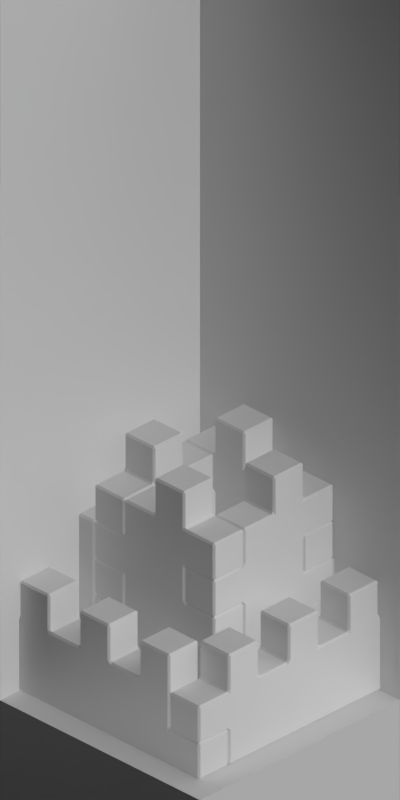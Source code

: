 # Source: headquarters.blend  (saved by Blender 2.63.0; exported with 4.5.12 LTS)
import bpy
from mathutils import Matrix  # noqa: F401  (used for matrix-valued properties, if any)

bpy.ops.wm.read_factory_settings(use_empty=True)
scene = bpy.context.scene
scene.name = 'Scene'

# ---- collections
col_collection_1 = bpy.data.collections.new('Collection 1'); scene.collection.children.link(col_collection_1)

# ---- materials (node trees are filled in below, after node groups)
mat_toyland_greylight = bpy.data.materials.new('Toyland_GreyLight')
mat_toyland_beige = bpy.data.materials.new('Toyland_Beige')
mat_toyland_cc = bpy.data.materials.new('Toyland_CC')
mat_water_toyland = bpy.data.materials.new('Water_Toyland')
mat_special_shadowonly = bpy.data.materials.new('Special_ShadowOnly')
mat_grass_toyland = bpy.data.materials.new('Grass_Toyland')
mat_special_background = bpy.data.materials.new('Special_Background')

# ---- material node trees

# ---- world
world_world = bpy.data.worlds.new('World'); scene.world = world_world
world_world.color = (0.0, 0.0, 0.0)
world_world.use_sun_shadow = False
world_world.sun_shadow_jitter_overblur = 0.0
world_world.cycles.sampling_method = 'MANUAL'
world_world.cycles.sample_map_resolution = 256
world_world.light_settings.ao_factor = 0.5

# ---- cameras
cam_camera = bpy.data.cameras.new('Camera')
cam_camera.type = 'ORTHO'
cam_camera.clip_start = 0.001
cam_camera.clip_end = 100.0
cam_camera.lens = 35.0
cam_camera.sensor_width = 32.0
cam_camera.sensor_height = 18.0
cam_camera.ortho_scale = 5.656
cam_camera.dof.focus_distance = 0.0
cam_camera.dof.aperture_fstop = 128.0

# ---- lights
light_lamp_004 = bpy.data.lights.new('Lamp.004', 'SUN')
light_lamp_004.transmission_factor = 0.0
light_lamp_004.cutoff_distance = 30.0
light_lamp_004.angle = 1.571
light_lamp_004.energy = 1.0
light_lamp_004.shadow_buffer_clip_start = 1.001
light_lamp_004.shadow_soft_size = 1.0
light_lamp_004.shadow_cascade_max_distance = 1000.0
light_lamp_004.cycles.use_multiple_importance_sampling = False
light_lamp_003 = bpy.data.lights.new('Lamp.003', 'SUN')
light_lamp_003.transmission_factor = 0.0
light_lamp_003.cutoff_distance = 30.0
light_lamp_003.use_shadow = False
light_lamp_003.angle = 1.571
light_lamp_003.energy = 1.0
light_lamp_003.shadow_buffer_clip_start = 1.001
light_lamp_003.shadow_soft_size = 1.0
light_lamp_003.shadow_cascade_max_distance = 1000.0
light_lamp_003.cycles.use_multiple_importance_sampling = False

# ---- meshes
me_cube_024 = bpy.data.meshes.new('Cube.024')
me_cube_024.from_pydata([(2.0, 2.0, 0.4), (0.8, 2.0, -1.192e-07), (0.8, 2.4, -1.192e-07), (2.0, 2.0, 0.8), (2.0, 2.4, 0.4), (2.0, 2.0, -1.192e-07), (0.8, 2.0, 0.4), (0.8, 2.0, 0.8), (0.8, 2.4, 0.8), (0.8, 2.4, 0.4), (2.0, 2.4, -1.192e-07), (2.4, 2.4, 0.4), (2.4, 2.0, 0.4), (1.2, 2.4, -1.192e-07), (1.2, 2.0, -1.192e-07), (1.2, 2.4, 0.8), (1.2, 2.4, 0.4), (1.2, 2.0, 0.8), (1.2, 2.0, 0.4), (1.2, 2.4, 1.2), (1.2, 2.0, 1.2), (2.0, 2.4, 0.8), (1.6, 2.4, -1.192e-07), (1.6, 2.0, -1.192e-07), (1.6, 2.4, 0.4), (1.6, 2.0, 0.8), (1.6, 2.0, 0.4), (1.6, 2.4, 1.2), (1.6, 2.0, 1.2), (1.6, 2.4, 0.8), (0.4, 2.0, -1.192e-07), (0.4, 2.4, -1.192e-07), (0.4, 2.0, 0.4), (0.4, 2.0, 0.8), (0.4, 2.4, 0.8), (0.4, 2.4, 0.4), (-1.987e-07, 2.0, -1.192e-07), (-1.232e-06, 2.4, -1.192e-07), (-1.987e-07, 2.0, 0.4), (-1.987e-07, 2.0, 0.8), (-1.232e-06, 2.4, 0.8), (-1.232e-06, 2.4, 0.4), (-0.4, 2.0, -1.192e-07), (-0.4, 2.4, -1.192e-07), (-0.4, 2.0, 0.4), (-0.4, 2.0, 0.8), (-0.4, 2.4, 0.8), (-0.4, 2.4, 0.4), (-0.8, 2.0, -1.192e-07), (-0.8, 2.4, -1.192e-07), (-0.8, 2.0, 0.4), (-0.8, 2.0, 0.8), (-0.8, 2.4, 0.8), (-0.8, 2.4, 0.4), (-1.2, 2.0, -1.192e-07), (-1.2, 2.4, -1.192e-07), (-1.2, 2.0, 0.4), (-1.2, 2.0, 0.8), (-1.2, 2.4, 0.8), (-1.2, 2.4, 0.4), (-1.6, 2.0, -1.192e-07), (-1.6, 2.4, -1.192e-07), (-1.6, 2.0, 0.4), (-1.6, 2.0, 0.8), (-1.6, 2.4, 0.8), (-1.6, 2.4, 0.4), (-2.0, 2.0, -1.192e-07), (-2.0, 2.4, -1.192e-07), (-2.0, 2.0, 0.4), (-2.0, 2.0, 0.8), (-2.0, 2.4, 0.8), (-2.0, 2.4, 0.4), (-2.4, 2.4, 0.4), (-2.4, 2.0, 0.4), (-2.4, 2.4, -1.192e-07), (-2.4, 2.0, -1.192e-07), (0.8, 2.0, 1.2), (0.8, 2.4, 1.2), (0.4, 2.0, 1.2), (0.4, 2.4, 1.2), (-1.987e-07, 2.0, 1.2), (-1.232e-06, 2.4, 1.2), (-0.4, 2.0, 1.2), (-0.4, 2.4, 1.2), (-0.8, 2.0, 1.2), (-0.8, 2.4, 1.2), (-1.2, 2.0, 1.2), (-1.2, 2.4, 1.2), (-1.6, 2.0, 1.2), (-1.6, 2.4, 1.2), (-2.0, 2.0, 1.2), (-2.0, 2.4, 1.2), (2.4, 2.0, -1.192e-07), (2.4, 2.4, -1.192e-07)], [], [(12, 11, 4, 0), (15, 16, 9, 8), (6, 7, 33, 32), (10, 4, 11, 93), (13, 2, 9, 16), (18, 6, 1, 14), (7, 6, 18, 17), (22, 13, 16, 24), (26, 18, 14, 23), (20, 19, 15, 17), (25, 26, 0, 3), (29, 24, 16, 15), (7, 17, 15, 8), (93, 92, 5, 10), (20, 28, 27, 19), (21, 4, 24, 29), (17, 18, 26, 25), (17, 25, 28, 20), (0, 26, 23, 5), (19, 27, 29, 15), (10, 22, 24, 4), (29, 25, 3, 21), (25, 29, 27, 28), (87, 85, 52, 58), (13, 14, 1, 2), (0, 5, 92, 12), (11, 12, 92, 93), (40, 39, 33, 34), (41, 40, 34, 35), (1, 6, 32, 30), (9, 2, 31, 35), (35, 34, 8, 9), (41, 37, 43, 47), (36, 38, 44, 42), (32, 33, 39, 38), (30, 32, 38, 36), (35, 31, 37, 41), (44, 45, 51, 50), (47, 46, 40, 41), (8, 34, 79, 77), (38, 39, 45, 44), (57, 51, 84, 86), (59, 58, 52, 53), (42, 44, 50, 48), (47, 43, 49, 53), (66, 67, 61, 60), (53, 52, 46, 47), (52, 51, 45, 46), (60, 61, 55, 54), (59, 55, 61, 65), (54, 56, 62, 60), (50, 51, 57, 56), (48, 50, 56, 54), (53, 49, 55, 59), (49, 48, 54, 55), (60, 62, 68, 66), (62, 63, 69, 68), (65, 64, 58, 59), (64, 63, 57, 58), (43, 42, 48, 49), (56, 57, 63, 62), (43, 37, 36, 42), (71, 67, 74, 72), (75, 74, 67, 66), (65, 61, 67, 71), (37, 31, 30, 36), (71, 70, 64, 65), (91, 89, 64, 70), (1, 30, 31, 2), (72, 73, 68, 71), (22, 23, 14, 13), (74, 75, 73, 72), (66, 68, 73, 75), (71, 68, 69, 70), (22, 10, 5, 23), (79, 78, 76, 77), (83, 82, 80, 81), (87, 86, 84, 85), (91, 90, 88, 89), (46, 45, 82, 83), (88, 90, 69, 63), (58, 57, 86, 87), (83, 81, 40, 46), (77, 76, 7, 8), (70, 69, 90, 91), (81, 80, 39, 40), (45, 39, 80, 82), (85, 84, 51, 52), (33, 7, 76, 78), (89, 88, 63, 64), (34, 33, 78, 79)])
me_cube_024.materials.append(mat_toyland_greylight)
me_cube_024.use_remesh_preserve_volume = False
me_cube_024.use_remesh_preserve_attributes = False
me_cube_024.use_mirror_vertex_groups = False
me_cube_024.update()
me_cube_021 = bpy.data.meshes.new('Cube.021')
me_cube_021.from_pydata([(-2.0, 2.4, 1.2), (-2.0, 2.0, 0.4), (-0.8, 2.0, -1.192e-07), (-0.8, 2.4, -1.192e-07), (-2.0, 2.0, 0.8), (-2.0, 2.4, 0.4), (-2.0, 2.0, -1.192e-07), (-0.8, 2.0, 0.4), (-0.8, 2.0, 0.8), (-0.8, 2.4, 0.8), (-0.8, 2.4, 0.4), (-2.0, 2.4, -1.192e-07), (-2.4, 2.0, 0.8), (-2.4, 2.0, 0.4), (-2.4, 2.4, 0.4), (-2.4, 2.4, 0.8), (-1.2, 2.4, -1.192e-07), (-1.2, 2.0, -1.192e-07), (-1.2, 2.4, 0.8), (-1.2, 2.4, 0.4), (-1.2, 2.0, 0.8), (-1.2, 2.0, 0.4), (-2.4, 2.0, 1.2), (-2.4, 2.4, 1.2), (-1.2, 2.4, 1.2), (-1.2, 2.0, 1.2), (-2.0, 2.0, 1.2), (-2.0, 2.4, 0.8), (-1.6, 2.4, -1.192e-07), (-1.6, 2.0, -1.192e-07), (-1.6, 2.4, 0.4), (-1.6, 2.0, 0.8), (-1.6, 2.0, 0.4), (-1.6, 2.4, 1.2), (-1.6, 2.0, 1.2), (-1.6, 2.4, 0.8), (-0.4, 2.0, -1.192e-07), (-0.4, 2.4, -1.192e-07), (-0.4, 2.0, 0.4), (-0.4, 2.0, 0.8), (-0.4, 2.4, 0.8), (-0.4, 2.4, 0.4), (-1.192e-06, 2.0, -1.192e-07), (-1.192e-06, 2.4, -1.192e-07), (-1.192e-06, 2.0, 0.4), (-1.192e-06, 2.0, 0.8), (-1.192e-06, 2.4, 0.8), (-1.192e-06, 2.4, 0.4), (0.4, 2.0, -1.192e-07), (0.4, 2.4, -1.192e-07), (0.4, 2.0, 0.4), (0.4, 2.0, 0.8), (0.4, 2.4, 0.8), (0.4, 2.4, 0.4), (0.8, 2.0, -1.192e-07), (0.8, 2.4, -1.192e-07), (0.8, 2.0, 0.4), (0.8, 2.0, 0.8), (0.8, 2.4, 0.8), (0.8, 2.4, 0.4), (1.2, 2.0, -1.192e-07), (1.2, 2.4, -1.192e-07), (1.2, 2.0, 0.4), (1.2, 2.0, 0.8), (1.2, 2.4, 0.8), (1.2, 2.4, 0.4), (1.6, 2.0, -1.192e-07), (1.6, 2.4, -1.192e-07), (1.6, 2.0, 0.4), (1.6, 2.0, 0.8), (1.6, 2.4, 0.8), (1.6, 2.4, 0.4), (2.0, 2.0, -1.192e-07), (2.0, 2.4, -1.192e-07), (2.0, 2.0, 0.4), (2.0, 2.0, 0.8), (2.0, 2.4, 0.8), (2.0, 2.4, 0.4), (2.4, 2.0, 0.4), (2.4, 2.0, 0.8), (2.4, 2.4, 0.8), (2.4, 2.4, 0.4), (-0.8, 2.0, 1.2), (-0.8, 2.4, 1.2), (-0.4, 2.0, 1.2), (-0.4, 2.4, 1.2), (-1.192e-06, 2.0, 1.2), (-1.192e-06, 2.4, 1.2), (0.4, 2.0, 1.2), (0.4, 2.4, 1.2), (0.8, 2.0, 1.2), (0.8, 2.4, 1.2), (1.2, 2.0, 1.2), (1.2, 2.4, 1.2), (1.6, 2.0, 1.2), (1.6, 2.4, 1.2), (2.0, 2.0, 1.2), (2.0, 2.4, 1.2)], [], [(15, 14, 5, 27), (18, 19, 10, 9), (7, 8, 39, 38), (4, 1, 13, 12), (16, 3, 10, 19), (21, 7, 2, 17), (8, 7, 21, 20), (28, 16, 19, 30), (32, 21, 17, 29), (26, 22, 23, 0), (25, 24, 18, 20), (4, 12, 22, 26), (0, 23, 15, 27), (31, 32, 1, 4), (35, 30, 19, 18), (8, 20, 18, 9), (12, 15, 23, 22), (15, 12, 13, 14), (25, 34, 33, 24), (27, 5, 30, 35), (20, 21, 32, 31), (20, 31, 34, 25), (1, 32, 29, 6), (24, 33, 35, 18), (11, 28, 30, 5), (35, 31, 4, 27), (4, 26, 0, 27), (31, 35, 33, 34), (93, 91, 58, 64), (16, 17, 2, 3), (5, 1, 6, 11), (13, 1, 5, 14), (46, 45, 39, 40), (47, 46, 40, 41), (2, 7, 38, 36), (10, 3, 37, 41), (41, 40, 9, 10), (47, 43, 49, 53), (42, 44, 50, 48), (38, 39, 45, 44), (36, 38, 44, 42), (41, 37, 43, 47), (50, 51, 57, 56), (53, 52, 46, 47), (9, 40, 85, 83), (44, 45, 51, 50), (63, 57, 90, 92), (65, 64, 58, 59), (48, 50, 56, 54), (53, 49, 55, 59), (72, 73, 67, 66), (59, 58, 52, 53), (58, 57, 51, 52), (66, 67, 61, 60), (65, 61, 67, 71), (60, 62, 68, 66), (56, 57, 63, 62), (54, 56, 62, 60), (59, 55, 61, 65), (55, 54, 60, 61), (66, 68, 74, 72), (68, 69, 75, 74), (71, 70, 64, 65), (70, 69, 63, 64), (49, 48, 54, 55), (62, 63, 69, 68), (49, 43, 42, 48), (80, 79, 75, 76), (81, 80, 76, 77), (71, 67, 73, 77), (43, 37, 36, 42), (77, 76, 70, 71), (97, 95, 70, 76), (2, 36, 37, 3), (81, 78, 79, 80), (28, 29, 17, 16), (74, 75, 79, 78), (73, 72, 74, 77), (77, 74, 78, 81), (28, 11, 6, 29), (85, 84, 82, 83), (89, 88, 86, 87), (93, 92, 90, 91), (97, 96, 94, 95), (52, 51, 88, 89), (94, 96, 75, 69), (64, 63, 92, 93), (89, 87, 46, 52), (83, 82, 8, 9), (76, 75, 96, 97), (87, 86, 45, 46), (51, 45, 86, 88), (91, 90, 57, 58), (39, 8, 82, 84), (95, 94, 69, 70), (40, 39, 84, 85)])
me_cube_021.materials.append(mat_toyland_greylight)
me_cube_021.use_remesh_preserve_volume = False
me_cube_021.use_remesh_preserve_attributes = False
me_cube_021.use_mirror_vertex_groups = False
me_cube_021.update()
me_cube_022 = bpy.data.meshes.new('Cube.022')
me_cube_022.from_pydata([(-0.4, 0.8, 1.2), (-0.4, 0.4, 0.4), (0.8, 0.4, -1.192e-07), (0.8, 0.8, -1.192e-07), (-0.4, 0.4, 0.8), (-0.4, 0.8, 0.4), (-0.8, 0.4, -1.192e-07), (-0.8, 0.8, -1.192e-07), (1.2, 0.8, -1.192e-07), (1.2, 0.4, -1.192e-07), (1.2, 0.8, 0.4), (1.2, 0.4, 0.4), (-0.4, 0.4, -1.192e-07), (0.8, 0.4, 0.4), (0.8, 0.4, 0.8), (0.8, 0.8, 0.8), (0.8, 0.8, 0.4), (-0.4, 0.8, -1.192e-07), (-0.8, 0.4, 0.8), (-0.8, 0.4, 0.4), (-0.8, 0.8, 0.4), (-0.8, 0.8, 0.8), (0.4, 0.8, -1.192e-07), (0.4, 0.4, -1.192e-07), (0.4, 0.8, 0.8), (0.4, 0.8, 0.4), (0.4, 0.4, 0.8), (0.4, 0.4, 0.4), (-0.8, 0.4, 1.2), (-0.8, 0.8, 1.2), (0.4, 0.8, 1.2), (0.4, 0.4, 1.2), (-0.4, 0.4, 1.2), (-0.4, 0.8, 0.8), (1.192e-07, 0.8, -1.192e-07), (1.192e-07, 0.4, -1.192e-07), (1.192e-07, 0.8, 0.4), (1.192e-07, 0.4, 0.8), (1.192e-07, 0.4, 0.4), (1.192e-07, 0.8, 1.2), (1.192e-07, 0.4, 1.2), (1.192e-07, 0.8, 0.8)], [], [(3, 2, 9, 8), (21, 20, 5, 33), (8, 9, 11, 10), (24, 25, 16, 15), (19, 1, 12, 6), (7, 17, 5, 20), (16, 13, 14, 15), (4, 1, 19, 18), (2, 13, 11, 9), (16, 3, 8, 10), (10, 11, 13, 16), (6, 7, 20, 19), (22, 3, 16, 25), (27, 13, 2, 23), (14, 13, 27, 26), (34, 22, 25, 36), (38, 27, 23, 35), (32, 28, 29, 0), (31, 30, 24, 26), (4, 18, 28, 32), (0, 29, 21, 33), (37, 38, 1, 4), (41, 36, 25, 24), (14, 26, 24, 15), (18, 21, 29, 28), (21, 18, 19, 20), (31, 40, 39, 30), (33, 5, 36, 41), (26, 27, 38, 37), (26, 37, 40, 31), (1, 38, 35, 12), (30, 39, 41, 24), (17, 34, 36, 5), (41, 37, 4, 33), (4, 32, 0, 33), (37, 41, 39, 40), (6, 12, 17, 7), (35, 34, 17, 12), (34, 35, 23, 22), (3, 22, 23, 2)])
me_cube_022.materials.append(mat_toyland_beige)
me_cube_022.use_remesh_preserve_volume = False
me_cube_022.use_remesh_preserve_attributes = False
me_cube_022.use_mirror_vertex_groups = False
me_cube_022.update()
me_cube_023 = bpy.data.meshes.new('Cube.023')
me_cube_023.from_pydata([(-0.4, 0.8, 1.2), (-0.4, 0.4, 0.4), (0.8, 0.4, -1.192e-07), (0.8, 0.8, -1.192e-07), (-0.4, 0.4, 0.8), (-0.4, 0.8, 0.4), (-0.4, 0.4, -1.192e-07), (0.8, 0.4, 0.4), (0.8, 0.4, 0.8), (0.8, 0.8, 0.8), (0.8, 0.8, 0.4), (-0.4, 0.8, -1.192e-07), (-0.8, 0.4, 0.8), (-0.8, 0.4, 0.4), (-0.8, 0.8, 0.4), (-0.8, 0.8, 0.8), (0.4, 0.8, -1.192e-07), (0.4, 0.4, -1.192e-07), (0.4, 0.8, 0.8), (0.4, 0.8, 0.4), (0.4, 0.4, 0.8), (0.4, 0.4, 0.4), (-0.8, 0.4, 1.2), (-0.8, 0.8, 1.2), (0.4, 0.8, 1.2), (0.4, 0.4, 1.2), (-0.4, 0.4, 1.2), (-0.4, 0.8, 0.8), (1.192e-07, 0.8, -1.192e-07), (1.192e-07, 0.4, -1.192e-07), (1.192e-07, 0.8, 0.4), (1.192e-07, 0.4, 0.8), (1.192e-07, 0.4, 0.4), (1.192e-07, 0.8, 1.2), (1.192e-07, 0.4, 1.2), (1.192e-07, 0.8, 0.8)], [], [(15, 14, 5, 27), (18, 19, 10, 9), (10, 7, 8, 9), (4, 1, 13, 12), (10, 3, 2, 7), (16, 3, 10, 19), (21, 7, 2, 17), (8, 7, 21, 20), (28, 16, 19, 30), (32, 21, 17, 29), (26, 22, 23, 0), (25, 24, 18, 20), (4, 12, 22, 26), (0, 23, 15, 27), (31, 32, 1, 4), (35, 30, 19, 18), (8, 20, 18, 9), (12, 15, 23, 22), (15, 12, 13, 14), (25, 34, 33, 24), (27, 5, 30, 35), (20, 21, 32, 31), (20, 31, 34, 25), (1, 32, 29, 6), (24, 33, 35, 18), (11, 28, 30, 5), (35, 31, 4, 27), (4, 26, 0, 27), (31, 35, 33, 34), (5, 1, 6, 11), (13, 1, 5, 14), (3, 16, 17, 2), (28, 29, 17, 16), (29, 28, 11, 6)])
me_cube_023.materials.append(mat_toyland_beige)
me_cube_023.use_remesh_preserve_volume = False
me_cube_023.use_remesh_preserve_attributes = False
me_cube_023.use_mirror_vertex_groups = False
me_cube_023.update()
me_cube_010 = bpy.data.meshes.new('Cube.010')
me_cube_010.from_pydata([(-0.6, 0.2, 1.2), (0.2, 0.6, 0.0), (0.2, 0.6, 0.4), (0.2, 0.2, 0.4), (0.2, 0.2, 0.0), (-0.6, 0.2, 0.8), (0.2, 0.2, 0.8), (0.2, 0.2, 1.2), (-0.6, 0.2, 0.0), (-0.6, 0.2, 0.4), (-0.6, 0.6, 0.4), (-0.6, 0.6, 0.0), (-0.2, 0.2, 0.4), (-0.2, 0.6, 0.4), (-0.2, 0.2, 0.0), (-0.2, 0.6, 0.0), (0.6, 0.6, 0.4), (0.6, 0.2, 0.4), (0.2, 0.6, 1.2), (0.2, 0.6, 0.8), (0.6, 0.6, 0.8), (0.6, 0.2, 0.8), (-0.6, 0.6, 1.2), (-0.6, 0.6, 0.8), (-0.2, 0.2, 1.2), (-0.2, 0.6, 1.2), (-0.2, 0.2, 0.8), (-0.2, 0.6, 0.8), (0.6, 0.6, 1.2), (0.6, 0.2, 1.2), (0.6, 0.6, 1.6), (0.6, 0.2, 1.6), (-0.6, 0.2, 1.6), (0.2, 0.2, 2.0), (0.2, 0.6, 2.0), (0.2, 0.6, 1.6), (-0.6, 0.6, 2.0), (-0.2, 0.2, 2.0), (0.6, 0.6, 2.0), (-0.6, 0.2, 2.8), (0.2, 0.2, 2.4), (0.2, 0.2, 2.8), (-0.6, 0.6, 2.4), (-0.2, 0.2, 2.8), (-0.2, 0.6, 2.8), (-0.2, 0.2, 2.4), (0.2, 0.2, 1.6), (-0.6, 0.2, 2.4), (-0.6, 0.2, 2.0), (-0.6, 0.6, 1.6), (-0.2, 0.6, 2.0), (-0.2, 0.2, 1.6), (-0.2, 0.6, 1.6), (0.6, 0.2, 2.0), (0.2, 0.6, 2.8), (0.2, 0.6, 2.4), (0.6, 0.6, 2.4), (0.6, 0.2, 2.4), (-0.6, 0.6, 2.8), (-0.2, 0.6, 2.4), (0.6, 0.6, 2.8), (0.6, 0.2, 2.8), (0.6, 0.6, 3.2), (0.6, 0.2, 3.2), (-0.6, 0.2, 3.6), (-0.6, 0.2, 3.2), (0.2, 0.2, 3.2), (0.2, 0.2, 3.6), (0.2, 0.6, 3.6), (0.2, 0.6, 3.2), (-0.6, 0.6, 3.6), (-0.6, 0.6, 3.2), (-0.2, 0.2, 3.6), (-0.2, 0.6, 3.6), (-0.2, 0.2, 3.2), (-0.2, 0.6, 3.2), (-0.2, 0.6, 4.0), (-0.2, 0.2, 4.0), (-0.6, 0.6, 4.0), (-0.6, 0.2, 4.0)], [], [(13, 12, 9, 10), (50, 52, 35, 34), (25, 27, 19, 18), (1, 4, 3, 2), (10, 9, 8, 11), (12, 14, 8, 9), (18, 7, 29, 28), (10, 11, 15, 13), (11, 8, 14, 15), (23, 5, 26, 27), (22, 23, 27, 25), (24, 26, 5, 0), (22, 0, 5, 23), (19, 6, 7, 18), (2, 3, 17, 16), (25, 24, 0, 22), (13, 15, 1, 2), (15, 14, 4, 1), (3, 4, 14, 12), (16, 17, 21, 20), (7, 6, 26, 24), (28, 29, 31, 30), (35, 18, 28, 30), (26, 6, 3, 12), (13, 2, 19, 27), (3, 6, 21, 17), (19, 2, 16, 20), (41, 40, 45, 43), (20, 21, 6, 19), (12, 13, 27, 26), (45, 40, 33, 37), (60, 61, 63, 62), (73, 75, 69, 68), (76, 78, 70, 73), (62, 63, 66, 69), (71, 65, 74, 75), (70, 71, 75, 73), (72, 74, 65, 64), (70, 64, 65, 71), (69, 66, 67, 68), (78, 79, 64, 70), (67, 66, 74, 72), (76, 77, 79, 78), (69, 54, 60, 62), (67, 72, 73, 68), (72, 64, 79, 77), (77, 76, 73, 72), (34, 33, 53, 38), (30, 31, 46, 35), (49, 32, 51, 52), (36, 49, 52, 50), (37, 51, 32, 48), (36, 48, 32, 49), (35, 46, 33, 34), (50, 37, 48, 36), (33, 46, 51, 37), (38, 53, 57, 56), (51, 46, 7, 24), (7, 46, 31, 29), (44, 59, 55, 54), (25, 18, 35, 52), (42, 47, 45, 59), (58, 42, 59, 44), (43, 45, 47, 39), (58, 39, 47, 42), (55, 40, 41, 54), (24, 25, 52, 51), (33, 40, 57, 53), (55, 34, 38, 56), (56, 57, 40, 55), (37, 50, 59, 45), (50, 34, 55, 59), (44, 43, 39, 58), (54, 41, 61, 60), (52, 51, 46, 35), (74, 66, 41, 43), (41, 66, 63, 61), (44, 54, 69, 75), (43, 44, 75, 74)])
me_cube_010.materials.append(mat_toyland_cc)
me_cube_010.use_remesh_preserve_volume = False
me_cube_010.use_remesh_preserve_attributes = False
me_cube_010.use_mirror_vertex_groups = False
me_cube_010.update()
me_cube_005 = bpy.data.meshes.new('Cube.005')
me_cube_005.from_pydata([(-0.6, 0.2, 1.2), (0.2, 0.6, 0.0), (0.2, 0.6, 0.4), (0.2, 0.2, 0.4), (0.2, 0.2, 0.0), (-0.6, 0.2, 0.8), (0.2, 0.2, 0.8), (0.2, 0.2, 1.2), (-0.6, 0.2, 0.0), (-0.6, 0.2, 0.4), (-0.6, 0.6, 0.4), (-0.6, 0.6, 0.0), (-0.2, 0.2, 0.4), (-0.2, 0.6, 0.4), (-0.2, 0.2, 0.0), (-0.2, 0.6, 0.0), (0.6, 0.6, 0.4), (0.6, 0.2, 0.4), (0.2, 0.6, 1.2), (0.2, 0.6, 0.8), (0.6, 0.6, 0.8), (0.6, 0.2, 0.8), (-0.6, 0.6, 1.2), (-0.6, 0.6, 0.8), (-0.2, 0.2, 1.2), (-0.2, 0.6, 1.2), (-0.2, 0.2, 0.8), (-0.2, 0.6, 0.8), (0.6, 0.6, 1.2), (0.6, 0.2, 1.2), (0.6, 0.6, 1.6), (0.6, 0.2, 1.6), (-0.6, 0.2, 1.6), (0.2, 0.2, 2.0), (0.2, 0.6, 2.0), (0.2, 0.6, 1.6), (-0.6, 0.6, 2.0), (-0.2, 0.2, 2.0), (0.6, 0.6, 2.0), (-0.6, 0.2, 2.8), (0.2, 0.2, 2.4), (0.2, 0.2, 2.8), (-0.6, 0.6, 2.4), (-0.2, 0.2, 2.8), (-0.2, 0.6, 2.8), (-0.2, 0.2, 2.4), (0.2, 0.2, 1.6), (-0.6, 0.2, 2.4), (-0.6, 0.2, 2.0), (-0.6, 0.6, 1.6), (-0.2, 0.6, 2.0), (-0.2, 0.2, 1.6), (-0.2, 0.6, 1.6), (0.6, 0.2, 2.0), (0.2, 0.6, 2.8), (0.2, 0.6, 2.4), (0.6, 0.6, 2.4), (0.6, 0.2, 2.4), (-0.6, 0.6, 2.8), (-0.2, 0.6, 2.4), (0.6, 0.6, 2.8), (0.6, 0.2, 2.8), (0.6, 0.6, 3.2), (0.6, 0.2, 3.2), (-0.6, 0.2, 3.6), (-0.6, 0.2, 3.2), (0.2, 0.2, 3.2), (0.2, 0.2, 3.6), (0.2, 0.6, 3.6), (0.2, 0.6, 3.2), (-0.6, 0.6, 3.6), (-0.6, 0.6, 3.2), (-0.2, 0.2, 3.6), (-0.2, 0.6, 3.6), (-0.2, 0.2, 3.2), (-0.2, 0.6, 3.2), (-0.6, 0.6, 4.0), (-0.6, 0.2, 4.0), (-0.2, 0.6, 4.0), (-0.2, 0.2, 4.0)], [], [(13, 12, 9, 10), (50, 52, 35, 34), (25, 27, 19, 18), (1, 4, 3, 2), (10, 9, 8, 11), (12, 14, 8, 9), (18, 7, 29, 28), (10, 11, 15, 13), (11, 8, 14, 15), (23, 5, 26, 27), (22, 23, 27, 25), (24, 26, 5, 0), (22, 0, 5, 23), (19, 6, 7, 18), (2, 3, 17, 16), (25, 24, 0, 22), (13, 15, 1, 2), (15, 14, 4, 1), (3, 4, 14, 12), (16, 17, 21, 20), (7, 6, 26, 24), (28, 29, 31, 30), (35, 18, 28, 30), (26, 6, 3, 12), (13, 2, 19, 27), (3, 6, 21, 17), (19, 2, 16, 20), (41, 40, 45, 43), (20, 21, 6, 19), (12, 13, 27, 26), (45, 40, 33, 37), (60, 61, 63, 62), (73, 75, 69, 68), (67, 72, 73, 68), (62, 63, 66, 69), (71, 65, 74, 75), (70, 71, 75, 73), (72, 74, 65, 64), (70, 64, 65, 71), (69, 66, 67, 68), (76, 77, 64, 70), (67, 66, 74, 72), (69, 54, 60, 62), (72, 64, 77, 79), (79, 78, 73, 72), (78, 76, 70, 73), (78, 79, 77, 76), (34, 33, 53, 38), (30, 31, 46, 35), (49, 32, 51, 52), (36, 49, 52, 50), (37, 51, 32, 48), (36, 48, 32, 49), (35, 46, 33, 34), (50, 37, 48, 36), (33, 46, 51, 37), (38, 53, 57, 56), (51, 46, 7, 24), (7, 46, 31, 29), (44, 59, 55, 54), (25, 18, 35, 52), (42, 47, 45, 59), (58, 42, 59, 44), (43, 45, 47, 39), (58, 39, 47, 42), (55, 40, 41, 54), (24, 25, 52, 51), (33, 40, 57, 53), (55, 34, 38, 56), (56, 57, 40, 55), (37, 50, 59, 45), (50, 34, 55, 59), (44, 43, 39, 58), (54, 41, 61, 60), (52, 51, 46, 35), (74, 66, 41, 43), (41, 66, 63, 61), (44, 54, 69, 75), (43, 44, 75, 74)])
me_cube_005.materials.append(mat_toyland_cc)
me_cube_005.use_remesh_preserve_volume = False
me_cube_005.use_remesh_preserve_attributes = False
me_cube_005.use_mirror_vertex_groups = False
me_cube_005.update()
me_plane_036 = bpy.data.meshes.new('Plane.036')
me_plane_036.from_pydata([(-1.07, -0.92, 0.0), (1.07, 0.92, 0.0), (-0.17, -0.92, 0.0), (-0.17, 0.92, 0.0), (-1.07, 0.0, 0.0), (1.07, 0.0, 0.0), (-0.17, 0.0, 0.0), (0.17, 0.0, 0.0), (0.17, 0.92, 0.0), (0.17, -0.92, 0.0)], [], [(6, 4, 0, 2), (7, 6, 2, 9), (8, 3, 6, 7), (1, 8, 7, 5)])
me_plane_036.materials.append(mat_water_toyland)
me_plane_036.use_remesh_preserve_volume = False
me_plane_036.use_remesh_preserve_attributes = False
me_plane_036.use_mirror_vertex_groups = False
me_plane_036.update()
me_cube_016 = bpy.data.meshes.new('Cube.016')
me_cube_016.from_pydata([(-0.4, 0.8, 1.6), (-0.4, 0.4, 0.8), (0.8, 0.4, 0.4), (0.8, 0.8, 0.4), (-0.4, 0.4, 1.2), (-0.4, 0.8, 0.8), (-0.8, 0.4, 0.4), (-0.8, 0.8, 0.4), (1.2, 0.8, 0.4), (1.2, 0.4, 0.4), (1.2, 0.8, 0.8), (1.2, 0.4, 0.8), (-0.4, 0.4, 0.4), (0.8, 0.4, 0.8), (0.8, 0.4, 1.2), (0.8, 0.8, 1.2), (0.8, 0.8, 0.8), (-0.4, 0.8, 0.4), (-0.8, 0.4, 1.2), (-0.8, 0.4, 0.8), (-0.8, 0.8, 0.8), (-0.8, 0.8, 1.2), (0.4, 0.8, 0.4), (0.4, 0.4, 0.4), (0.4, 0.8, 1.2), (0.4, 0.8, 0.8), (0.4, 0.4, 1.2), (0.4, 0.4, 0.8), (-0.8, 0.4, 1.6), (-0.8, 0.8, 1.6), (0.4, 0.8, 1.6), (0.4, 0.4, 1.6), (-0.4, 0.4, 1.6), (-0.4, 0.8, 1.2), (1.192e-07, 0.8, 0.4), (1.192e-07, 0.4, 0.4), (1.192e-07, 0.8, 0.8), (1.192e-07, 0.4, 1.2), (1.192e-07, 0.4, 0.8), (1.192e-07, 0.8, 1.6), (1.192e-07, 0.4, 1.6), (1.192e-07, 0.8, 1.2), (0.8, 0.4, -1.192e-07), (0.8, 0.8, -1.192e-07), (-0.8, 0.4, -1.192e-07), (-0.8, 0.8, -1.192e-07), (-0.4, 0.4, -1.192e-07), (-0.4, 0.8, -1.192e-07), (0.4, 0.8, -1.192e-07), (0.4, 0.4, -1.192e-07), (1.192e-07, 0.8, -1.192e-07), (1.192e-07, 0.4, -1.192e-07)], [], [(3, 2, 9, 8), (21, 20, 5, 33), (8, 9, 11, 10), (24, 25, 16, 15), (19, 1, 12, 6), (7, 17, 5, 20), (16, 13, 14, 15), (4, 1, 19, 18), (2, 13, 11, 9), (16, 3, 8, 10), (10, 11, 13, 16), (6, 7, 20, 19), (22, 3, 16, 25), (27, 13, 2, 23), (14, 13, 27, 26), (34, 22, 25, 36), (38, 27, 23, 35), (32, 28, 29, 0), (31, 30, 24, 26), (4, 18, 28, 32), (0, 29, 21, 33), (37, 38, 1, 4), (41, 36, 25, 24), (14, 26, 24, 15), (18, 21, 29, 28), (21, 18, 19, 20), (31, 40, 39, 30), (33, 5, 36, 41), (26, 27, 38, 37), (26, 37, 40, 31), (1, 38, 35, 12), (30, 39, 41, 24), (17, 34, 36, 5), (41, 37, 4, 33), (4, 32, 0, 33), (37, 41, 39, 40), (35, 23, 49, 51), (51, 46, 12, 35), (34, 17, 47, 50), (46, 44, 6, 12), (44, 46, 47, 45), (51, 50, 47, 46), (50, 51, 49, 48), (43, 48, 49, 42), (48, 43, 3, 22), (17, 7, 45, 47), (44, 45, 7, 6), (50, 48, 22, 34), (23, 2, 42, 49), (43, 42, 2, 3)])
me_cube_016.materials.append(mat_toyland_beige)
me_cube_016.use_remesh_preserve_volume = False
me_cube_016.use_remesh_preserve_attributes = False
me_cube_016.use_mirror_vertex_groups = False
me_cube_016.update()
me_cube_018 = bpy.data.meshes.new('Cube.018')
me_cube_018.from_pydata([(-0.4, 0.8, 1.6), (-0.4, 0.4, 0.8), (0.8, 0.4, 0.4), (0.8, 0.8, 0.4), (-0.4, 0.4, 1.2), (-0.4, 0.8, 0.8), (-0.4, 0.4, 0.4), (0.8, 0.4, 0.8), (0.8, 0.4, 1.2), (0.8, 0.8, 1.2), (0.8, 0.8, 0.8), (-0.4, 0.8, 0.4), (-0.8, 0.4, 1.2), (-0.8, 0.4, 0.8), (-0.8, 0.8, 0.8), (-0.8, 0.8, 1.2), (0.4, 0.8, 0.4), (0.4, 0.4, 0.4), (0.4, 0.8, 1.2), (0.4, 0.8, 0.8), (0.4, 0.4, 1.2), (0.4, 0.4, 0.8), (-0.8, 0.4, 1.6), (-0.8, 0.8, 1.6), (0.4, 0.8, 1.6), (0.4, 0.4, 1.6), (-0.4, 0.4, 1.6), (-0.4, 0.8, 1.2), (1.192e-07, 0.8, 0.4), (1.192e-07, 0.4, 0.4), (1.192e-07, 0.8, 0.8), (1.192e-07, 0.4, 1.2), (1.192e-07, 0.4, 0.8), (1.192e-07, 0.8, 1.6), (1.192e-07, 0.4, 1.6), (1.192e-07, 0.8, 1.2), (0.8, 0.4, -1.192e-07), (0.8, 0.8, -1.192e-07), (-0.4, 0.4, -1.192e-07), (-0.4, 0.8, -1.192e-07), (0.4, 0.8, -1.192e-07), (0.4, 0.4, -1.192e-07), (1.192e-07, 0.8, -1.192e-07), (1.192e-07, 0.4, -1.192e-07), (-0.8, 0.4, 0.4), (-0.8, 0.8, 0.4), (-0.8, 0.4, -1.192e-07), (-0.8, 0.8, -1.192e-07)], [], [(15, 14, 5, 27), (18, 19, 10, 9), (10, 7, 8, 9), (4, 1, 13, 12), (10, 3, 2, 7), (16, 3, 10, 19), (21, 7, 2, 17), (8, 7, 21, 20), (28, 16, 19, 30), (32, 21, 17, 29), (26, 22, 23, 0), (25, 24, 18, 20), (4, 12, 22, 26), (0, 23, 15, 27), (31, 32, 1, 4), (35, 30, 19, 18), (8, 20, 18, 9), (12, 15, 23, 22), (15, 12, 13, 14), (25, 34, 33, 24), (27, 5, 30, 35), (20, 21, 32, 31), (20, 31, 34, 25), (1, 32, 29, 6), (24, 33, 35, 18), (11, 28, 30, 5), (35, 31, 4, 27), (4, 26, 0, 27), (31, 35, 33, 34), (37, 36, 2, 3), (11, 6, 44, 45), (40, 37, 3, 16), (5, 1, 6, 11), (13, 1, 5, 14), (43, 42, 39, 38), (42, 43, 41, 40), (37, 40, 41, 36), (29, 17, 41, 43), (28, 11, 39, 42), (42, 40, 16, 28), (17, 2, 36, 41), (43, 38, 6, 29), (45, 44, 46, 47), (47, 46, 38, 39), (39, 11, 45, 47), (6, 38, 46, 44)])
me_cube_018.materials.append(mat_toyland_beige)
me_cube_018.use_remesh_preserve_volume = False
me_cube_018.use_remesh_preserve_attributes = False
me_cube_018.use_mirror_vertex_groups = False
me_cube_018.update()
me_plane_000 = bpy.data.meshes.new('Plane.000')
me_plane_000.from_pydata([(1.0, -1.0, 0.0), (-3.0, -1.0, 0.0), (1.0, 3.0, 0.0), (-3.0, 3.0, 0.0)], [], [(0, 2, 3, 1)])
_uv = me_plane_000.uv_layers.new(name='UVMap')
_uv.uv.foreach_set('vector', [0.0, 0.0, 0.0, 0.0, 0.0, 0.0, 0.0, 0.0])
me_plane_000.materials.append(mat_special_shadowonly)
me_plane_000.use_remesh_preserve_volume = False
me_plane_000.use_remesh_preserve_attributes = False
me_plane_000.use_mirror_vertex_groups = False
me_plane_000.update()
me_cube_019 = bpy.data.meshes.new('Cube.019')
me_cube_019.from_pydata([(-0.8, 0.4, 1.2), (-0.8, 0.4, 0.8), (0.4, 0.4, 0.8), (0.4, 0.4, 1.2), (0.4, 0.8, 1.2), (0.4, 0.8, 0.8), (-0.8, 0.8, 1.2), (-0.8, 0.8, 0.8), (-0.4, 0.4, 1.2), (-0.4, 0.8, 1.2), (-0.4, 0.4, 0.8), (-0.4, 0.8, 0.8), (0.8, 0.8, 1.2), (0.8, 0.4, 1.2), (0.8, 0.8, 1.6), (0.8, 0.4, 1.6), (-0.8, 0.4, 2.0), (-0.8, 0.4, 1.6), (0.4, 0.4, 1.6), (0.4, 0.4, 2.0), (0.4, 0.8, 2.0), (0.4, 0.8, 1.6), (-0.8, 0.8, 2.0), (-0.8, 0.8, 1.6), (-0.4, 0.4, 2.0), (-0.4, 0.4, 1.6), (-0.4, 0.8, 1.6), (-0.4, 0.8, 2.0), (-1.47e-08, 0.8, 1.2), (-1.47e-08, 0.8, 0.8), (-1.47e-08, 0.4, 1.2), (-1.47e-08, 0.4, 0.8), (-1.47e-08, 0.8, 2.0), (-1.47e-08, 0.8, 1.6), (-1.47e-08, 0.4, 2.0), (-1.47e-08, 0.4, 1.6), (-0.4, 0.4, 2.4), (-0.4, 0.8, 2.4), (-1.47e-08, 0.8, 2.4), (-1.47e-08, 0.4, 2.4), (-0.8, 0.4, 0.4), (-0.8, 0.4, -5.96e-08), (0.4, 0.4, -5.96e-08), (0.4, 0.4, 0.4), (0.4, 0.8, 0.4), (0.4, 0.8, -5.96e-08), (-0.8, 0.8, 0.4), (-0.8, 0.8, -5.96e-08), (-0.4, 0.4, 0.4), (-0.4, 0.8, 0.4), (-0.4, 0.4, -5.96e-08), (-0.4, 0.8, -5.96e-08), (0.8, 0.8, 0.4), (0.8, 0.4, 0.4), (0.8, 0.8, 0.8), (0.8, 0.4, 0.8), (0.4, 0.4, 0.8), (0.4, 0.8, 0.8), (-0.4, 0.4, 0.8), (-0.4, 0.8, 0.8), (-1.47e-08, 0.8, 0.4), (-1.47e-08, 0.8, -5.96e-08), (-1.47e-08, 0.4, 0.4), (-1.47e-08, 0.4, -5.96e-08), (-1.47e-08, 0.8, 0.8), (-1.47e-08, 0.4, 0.8)], [], [(28, 29, 5, 4), (4, 3, 13, 12), (7, 1, 10, 11), (6, 7, 11, 9), (8, 10, 1, 0), (6, 0, 1, 7), (5, 2, 3, 4), (9, 8, 0, 6), (30, 31, 10, 8), (12, 13, 15, 14), (32, 33, 21, 20), (23, 17, 25, 26), (24, 25, 17, 16), (22, 16, 17, 23), (21, 18, 19, 20), (34, 35, 25, 24), (3, 18, 15, 13), (21, 4, 12, 14), (14, 15, 18, 21), (8, 9, 26, 25), (28, 4, 21, 33), (35, 18, 3, 30), (9, 11, 29, 28), (3, 2, 31, 30), (19, 18, 35, 34), (9, 28, 33, 26), (25, 35, 30, 8), (39, 36, 37, 38), (39, 38, 32, 34), (34, 24, 36, 39), (38, 37, 27, 32), (22, 23, 26, 27), (27, 24, 16, 22), (27, 26, 33, 32), (19, 34, 32, 20), (24, 27, 37, 36), (60, 61, 45, 44), (44, 43, 53, 52), (47, 41, 50, 51), (46, 47, 51, 49), (48, 50, 41, 40), (46, 40, 41, 47), (45, 42, 43, 44), (49, 48, 40, 46), (62, 63, 50, 48), (52, 53, 55, 54), (43, 56, 55, 53), (57, 44, 52, 54), (54, 55, 56, 57), (48, 49, 59, 58), (60, 44, 57, 64), (65, 56, 43, 62), (49, 51, 61, 60), (43, 42, 63, 62), (49, 60, 64, 59), (58, 65, 62, 48), (45, 61, 63, 42), (50, 63, 61, 51)])
me_cube_019.materials.append(mat_toyland_cc)
me_cube_019.use_remesh_preserve_volume = False
me_cube_019.use_remesh_preserve_attributes = False
me_cube_019.use_mirror_vertex_groups = False
me_cube_019.update()
me_cube_000 = bpy.data.meshes.new('Cube.000')
me_cube_000.from_pydata([(-0.8, 0.4, 0.4), (-0.8, 0.4, -5.96e-08), (0.4, 0.4, -5.96e-08), (0.4, 0.4, 0.4), (0.4, 0.8, 0.4), (0.4, 0.8, -5.96e-08), (-0.8, 0.8, 0.4), (-0.8, 0.8, -5.96e-08), (-0.4, 0.4, 0.4), (-0.4, 0.8, 0.4), (-0.4, 0.4, -5.96e-08), (-0.4, 0.8, -5.96e-08), (0.8, 0.8, 0.4), (0.8, 0.4, 0.4), (0.8, 0.8, 0.8), (0.8, 0.4, 0.8), (-0.8, 0.4, 1.2), (-0.8, 0.4, 0.8), (0.4, 0.4, 0.8), (0.4, 0.4, 1.2), (0.4, 0.8, 1.2), (0.4, 0.8, 0.8), (-0.8, 0.8, 1.2), (-0.8, 0.8, 0.8), (-0.4, 0.4, 1.2), (-0.4, 0.4, 0.8), (-0.4, 0.8, 0.8), (-0.4, 0.8, 1.2), (-1.47e-08, 0.8, 0.4), (-1.47e-08, 0.8, -5.96e-08), (-1.47e-08, 0.4, 0.4), (-1.47e-08, 0.4, -5.96e-08), (-1.47e-08, 0.8, 1.2), (-1.47e-08, 0.8, 0.8), (-1.47e-08, 0.4, 1.2), (-1.47e-08, 0.4, 0.8), (-0.4, 0.4, 1.6), (-0.4, 0.8, 1.6), (-1.47e-08, 0.8, 1.6), (-1.47e-08, 0.4, 1.6)], [], [(28, 29, 5, 4), (4, 3, 13, 12), (7, 1, 10, 11), (6, 7, 11, 9), (8, 10, 1, 0), (6, 0, 1, 7), (5, 2, 3, 4), (9, 8, 0, 6), (30, 31, 10, 8), (12, 13, 15, 14), (32, 33, 21, 20), (23, 17, 25, 26), (24, 25, 17, 16), (22, 16, 17, 23), (21, 18, 19, 20), (34, 35, 25, 24), (3, 18, 15, 13), (21, 4, 12, 14), (14, 15, 18, 21), (8, 9, 26, 25), (28, 4, 21, 33), (35, 18, 3, 30), (9, 11, 29, 28), (3, 2, 31, 30), (19, 18, 35, 34), (9, 28, 33, 26), (25, 35, 30, 8), (39, 36, 37, 38), (39, 38, 32, 34), (34, 24, 36, 39), (38, 37, 27, 32), (22, 23, 26, 27), (27, 24, 16, 22), (27, 26, 33, 32), (19, 34, 32, 20), (24, 27, 37, 36), (5, 29, 31, 2), (10, 31, 29, 11)])
me_cube_000.materials.append(mat_toyland_cc)
me_cube_000.use_remesh_preserve_volume = False
me_cube_000.use_remesh_preserve_attributes = False
me_cube_000.use_mirror_vertex_groups = False
me_cube_000.update()
me_plane = bpy.data.meshes.new('Plane')
me_plane.from_pydata([(1.0, -1.0, 0.0), (-1.0, -1.0, 0.0), (1.0, 1.0, 0.0), (-1.0, 1.0, 0.0), (1.1, -1.1, 0.0), (-1.1, -1.1, 0.0), (1.1, 1.1, 0.0), (-1.1, 1.1, 0.0), (1.5, -1.5, 0.0), (-1.5, -1.5, 0.0), (1.5, 1.5, 0.0), (-1.5, 1.5, 0.0), (1.6, -1.6, 0.0), (-1.6, -1.6, 0.0), (1.6, 1.6, 0.0), (-1.6, 1.6, 0.0), (1.0, -1.0, 0.1), (-1.0, -1.0, 0.1), (1.0, 1.0, 0.1), (-1.0, 1.0, 0.1), (1.1, -1.1, 0.1), (-1.1, -1.1, 0.1), (1.1, 1.1, 0.1), (-1.1, 1.1, 0.1), (1.5, -1.5, 0.1), (-1.5, -1.5, 0.1), (1.5, 1.5, 0.1), (-1.5, 1.5, 0.1), (1.6, -1.6, 0.1), (-1.6, -1.6, 0.1), (1.6, 1.6, 0.1), (-1.6, 1.6, 0.1), (1.0, -1.0, 0.2), (-1.0, -1.0, 0.2), (1.0, 1.0, 0.2), (-1.0, 1.0, 0.2), (1.1, -1.1, 0.2), (-1.1, -1.1, 0.2), (1.1, 1.1, 0.2), (-1.1, 1.1, 0.2), (1.5, -1.5, 0.2), (-1.5, -1.5, 0.2), (1.5, 1.5, 0.2), (-1.5, 1.5, 0.2), (1.6, -1.6, 0.2), (-1.6, -1.6, 0.2), (1.6, 1.6, 0.2), (-1.6, 1.6, 0.2)], [], [(2, 3, 1, 0), (7, 11, 9, 5), (2, 6, 7, 3), (3, 7, 5, 1), (0, 4, 6, 2), (4, 0, 1, 5), (10, 14, 15, 11), (4, 8, 10, 6), (8, 4, 5, 9), (6, 10, 11, 7), (18, 16, 17, 19), (11, 15, 13, 9), (8, 12, 14, 10), (12, 8, 9, 13), (23, 21, 25, 27), (38, 39, 23, 22), (44, 46, 30, 28), (20, 21, 37, 36), (47, 45, 29, 31), (16, 18, 34, 32), (20, 22, 26, 24), (24, 25, 21, 20), (22, 23, 27, 26), (24, 26, 42, 40), (46, 47, 31, 30), (19, 17, 33, 35), (28, 30, 14, 12), (12, 13, 29, 28), (30, 31, 15, 14), (31, 29, 13, 15), (34, 35, 39, 38), (35, 33, 37, 39), (32, 34, 38, 36), (36, 37, 33, 32), (42, 43, 47, 46), (43, 41, 45, 47), (40, 42, 46, 44), (44, 45, 41, 40), (40, 41, 25, 24), (39, 37, 21, 23), (32, 33, 17, 16), (26, 27, 43, 42), (36, 38, 22, 20), (18, 19, 35, 34), (28, 29, 45, 44), (27, 25, 41, 43)])
me_plane.polygons.foreach_set('material_index', [0, 0, 0, 0, 0, 0, 0, 0, 0, 0, 0, 0, 0, 0, 1, 0, 0, 0, 0, 0, 1, 1, 1, 0, 0, 0, 0, 0, 0, 0, 0, 0, 0, 0, 0, 0, 0, 0, 0, 0, 0, 0, 0, 0, 0, 0])
me_plane.materials.append(mat_toyland_greylight)
me_plane.materials.append(mat_water_toyland)
me_plane.use_remesh_preserve_volume = False
me_plane.use_remesh_preserve_attributes = False
me_plane.use_mirror_vertex_groups = False
me_plane.update()
me_plane_004 = bpy.data.meshes.new('Plane.004')
me_plane_004.from_pydata([(1.0, -1.0, 0.0), (-1.0, -1.0, 0.0), (1.0, 1.0, 0.0), (-1.0, 1.0, 0.0)], [], [(2, 3, 1, 0)])
_uv = me_plane_004.uv_layers.new(name='UVMap')
_uv.uv.foreach_set('vector', [1.0, 1.0, 0.0, 1.0, 0.0, 0.0, 1.0, 5.96e-08])
me_plane_004.materials.append(mat_grass_toyland)
me_plane_004.use_remesh_preserve_volume = False
me_plane_004.use_remesh_preserve_attributes = False
me_plane_004.use_mirror_vertex_groups = False
me_plane_004.update()
me_plane_001 = bpy.data.meshes.new('Plane.001')
me_plane_001.from_pydata([(0.0, 0.0, 0.0), (-1.0, 0.0, 0.0), (0.0, 1.0, 0.0), (-5.96e-07, 5.0, 0.0), (-1.0, 5.0, 0.0), (-5.96e-07, 6.0, 0.0), (-1.0, 6.0, 0.0), (-5.0, 5.0, 0.0), (-5.0, 6.0, 0.0), (-6.0, 5.0, 0.0), (-6.0, 6.0, 0.0), (-5.0, 1.0, 0.0), (-6.0, 1.0, 0.0), (-5.0, -7.153e-07, 0.0), (-6.0, -7.153e-07, 0.0), (-1.0, 1.0, 0.0)], [], [(5, 6, 4, 3), (8, 7, 4, 6), (10, 9, 7, 8), (12, 11, 7, 9), (14, 13, 11, 12), (2, 15, 1, 0), (3, 4, 15, 2), (1, 15, 11, 13)])
me_plane_001.materials.append(mat_special_background)
me_plane_001.use_remesh_preserve_volume = False
me_plane_001.use_remesh_preserve_attributes = False
me_plane_001.use_mirror_vertex_groups = False
me_plane_001.update()
me_plane_011 = bpy.data.meshes.new('Plane.011')
me_plane_011.from_pydata([(1.0, -1.0, 0.0), (-1.0, -1.0, 0.0), (1.0, 1.0, 0.0), (-1.0, 1.0, 0.0), (1.0, -1.0, 6.0), (-1.0, -1.0, 6.0), (-1.0, 1.0, 6.0), (3.0, 1.0, 1.634), (3.0, 3.0, 1.634), (1.0, 3.0, 1.634), (3.0, 1.0, 0.0), (3.0, 3.0, 0.0), (1.0, 3.0, 0.0)], [], [(6, 5, 1, 3), (0, 1, 5, 4), (7, 8, 2, 0), (9, 8, 2, 3), (10, 11, 8, 7), (12, 11, 8, 9)])
me_plane_011.materials.append(mat_special_background)
me_plane_011.use_remesh_preserve_volume = False
me_plane_011.use_remesh_preserve_attributes = False
me_plane_011.use_mirror_vertex_groups = False
me_plane_011.update()
me_cube_004 = bpy.data.meshes.new('Cube.004')
me_cube_004.from_pydata([(-0.6, 0.2, 1.2), (0.2, 0.6, 0.0), (0.2, 0.6, 0.4), (0.2, 0.2, 0.4), (0.2, 0.2, 0.0), (-0.6, 0.2, 0.8), (0.2, 0.2, 0.8), (0.2, 0.2, 1.2), (-0.6, 0.2, 0.0), (-0.6, 0.2, 0.4), (-0.6, 0.6, 0.4), (-0.6, 0.6, 0.0), (-0.2, 0.2, 0.4), (-0.2, 0.6, 0.4), (-0.2, 0.2, 0.0), (-0.2, 0.6, 0.0), (0.6, 0.6, 0.4), (0.6, 0.2, 0.4), (0.2, 0.6, 1.2), (0.2, 0.6, 0.8), (0.6, 0.6, 0.8), (0.6, 0.2, 0.8), (-0.6, 0.6, 1.2), (-0.6, 0.6, 0.8), (-0.2, 0.2, 1.2), (-0.2, 0.6, 1.2), (-0.2, 0.2, 0.8), (-0.2, 0.6, 0.8), (0.6, 0.6, 1.2), (0.6, 0.2, 1.2), (0.6, 0.6, 1.6), (0.6, 0.2, 1.6), (-0.6, 0.2, 1.6), (0.2, 0.2, 2.0), (0.2, 0.6, 2.0), (0.2, 0.6, 1.6), (-0.6, 0.6, 2.0), (-0.2, 0.2, 2.0), (0.6, 0.6, 2.0), (-0.6, 0.2, 2.8), (0.2, 0.2, 2.4), (0.2, 0.2, 2.8), (-0.6, 0.6, 2.4), (-0.2, 0.2, 2.8), (-0.2, 0.6, 2.8), (-0.2, 0.2, 2.4), (0.2, 0.2, 1.6), (-0.6, 0.2, 2.4), (-0.6, 0.2, 2.0), (-0.6, 0.6, 1.6), (-0.2, 0.6, 2.0), (-0.2, 0.2, 1.6), (-0.2, 0.6, 1.6), (0.6, 0.2, 2.0), (0.2, 0.6, 2.8), (0.2, 0.6, 2.4), (0.6, 0.6, 2.4), (0.6, 0.2, 2.4), (-0.6, 0.6, 2.8), (-0.2, 0.6, 2.4), (0.6, 0.6, 2.8), (0.6, 0.2, 2.8), (0.6, 0.6, 3.2), (0.6, 0.2, 3.2), (-0.6, 0.2, 3.6), (-0.6, 0.2, 3.2), (0.2, 0.2, 3.2), (0.2, 0.2, 3.6), (0.2, 0.6, 3.6), (0.2, 0.6, 3.2), (-0.6, 0.6, 3.6), (-0.6, 0.6, 3.2), (-0.2, 0.2, 3.6), (-0.2, 0.6, 3.6), (-0.2, 0.2, 3.2), (-0.2, 0.6, 3.2), (0.6, 0.6, 3.6), (0.6, 0.2, 3.6), (0.6, 0.6, 4.0), (0.6, 0.2, 4.0), (-0.6, 0.2, 4.4), (-0.6, 0.2, 4.0), (0.2, 0.2, 4.0), (0.2, 0.2, 4.4), (0.2, 0.6, 4.4), (0.2, 0.6, 4.0), (-0.6, 0.6, 4.4), (-0.6, 0.6, 4.0), (-0.2, 0.2, 4.4), (-0.2, 0.6, 4.4), (-0.2, 0.2, 4.0), (-0.2, 0.6, 4.0), (-0.6, 0.2, 4.8), (-0.6, 0.6, 4.8), (-0.2, 0.2, 4.8), (-0.2, 0.6, 4.8)], [], [(13, 12, 9, 10), (50, 52, 35, 34), (25, 27, 19, 18), (1, 4, 3, 2), (10, 9, 8, 11), (12, 14, 8, 9), (18, 7, 29, 28), (10, 11, 15, 13), (11, 8, 14, 15), (23, 5, 26, 27), (22, 23, 27, 25), (24, 26, 5, 0), (22, 0, 5, 23), (19, 6, 7, 18), (2, 3, 17, 16), (25, 24, 0, 22), (13, 15, 1, 2), (15, 14, 4, 1), (3, 4, 14, 12), (16, 17, 21, 20), (7, 6, 26, 24), (28, 29, 31, 30), (35, 18, 28, 30), (26, 6, 3, 12), (13, 2, 19, 27), (3, 6, 21, 17), (19, 2, 16, 20), (41, 40, 45, 43), (20, 21, 6, 19), (12, 13, 27, 26), (45, 40, 33, 37), (83, 88, 89, 84), (60, 61, 63, 62), (73, 75, 69, 68), (68, 67, 77, 76), (62, 63, 66, 69), (71, 65, 74, 75), (70, 71, 75, 73), (72, 74, 65, 64), (70, 64, 65, 71), (69, 66, 67, 68), (73, 72, 64, 70), (67, 66, 74, 72), (76, 77, 79, 78), (69, 54, 60, 62), (89, 91, 85, 84), (87, 81, 90, 91), (86, 87, 91, 89), (88, 90, 81, 80), (86, 80, 81, 87), (85, 82, 83, 84), (94, 95, 89, 88), (83, 82, 90, 88), (67, 82, 79, 77), (85, 68, 76, 78), (78, 79, 82, 85), (72, 73, 91, 90), (73, 68, 85, 91), (90, 82, 67, 72), (95, 94, 92, 93), (88, 80, 92, 94), (93, 92, 80, 86), (95, 93, 86, 89), (34, 33, 53, 38), (30, 31, 46, 35), (49, 32, 51, 52), (36, 49, 52, 50), (37, 51, 32, 48), (36, 48, 32, 49), (35, 46, 33, 34), (50, 37, 48, 36), (33, 46, 51, 37), (38, 53, 57, 56), (51, 46, 7, 24), (7, 46, 31, 29), (44, 59, 55, 54), (25, 18, 35, 52), (42, 47, 45, 59), (58, 42, 59, 44), (43, 45, 47, 39), (58, 39, 47, 42), (55, 40, 41, 54), (24, 25, 52, 51), (33, 40, 57, 53), (55, 34, 38, 56), (56, 57, 40, 55), (37, 50, 59, 45), (50, 34, 55, 59), (44, 43, 39, 58), (54, 41, 61, 60), (52, 51, 46, 35), (74, 66, 41, 43), (41, 66, 63, 61), (44, 54, 69, 75), (43, 44, 75, 74)])
me_cube_004.materials.append(mat_toyland_cc)
me_cube_004.use_remesh_preserve_volume = False
me_cube_004.use_remesh_preserve_attributes = False
me_cube_004.use_mirror_vertex_groups = False
me_cube_004.update()
me_cube_009 = bpy.data.meshes.new('Cube.009')
me_cube_009.from_pydata([(-0.6, 0.2, 1.2), (0.2, 0.6, 0.0), (0.2, 0.6, 0.4), (0.2, 0.2, 0.4), (0.2, 0.2, 0.0), (-0.6, 0.2, 0.8), (0.2, 0.2, 0.8), (0.2, 0.2, 1.2), (-0.6, 0.2, 0.0), (-0.6, 0.2, 0.4), (-0.6, 0.6, 0.4), (-0.6, 0.6, 0.0), (-0.2, 0.2, 0.4), (-0.2, 0.6, 0.4), (-0.2, 0.2, 0.0), (-0.2, 0.6, 0.0), (0.6, 0.6, 0.4), (0.6, 0.2, 0.4), (0.2, 0.6, 1.2), (0.2, 0.6, 0.8), (0.6, 0.6, 0.8), (0.6, 0.2, 0.8), (-0.6, 0.6, 1.2), (-0.6, 0.6, 0.8), (-0.2, 0.2, 1.2), (-0.2, 0.6, 1.2), (-0.2, 0.2, 0.8), (-0.2, 0.6, 0.8), (0.6, 0.6, 1.2), (0.6, 0.2, 1.2), (0.6, 0.6, 1.6), (0.6, 0.2, 1.6), (-0.6, 0.2, 1.6), (0.2, 0.2, 2.0), (0.2, 0.6, 2.0), (0.2, 0.6, 1.6), (-0.6, 0.6, 2.0), (-0.2, 0.2, 2.0), (0.6, 0.6, 2.0), (-0.6, 0.2, 2.8), (0.2, 0.2, 2.4), (0.2, 0.2, 2.8), (-0.6, 0.6, 2.4), (-0.2, 0.2, 2.8), (-0.2, 0.6, 2.8), (-0.2, 0.2, 2.4), (0.2, 0.2, 1.6), (-0.6, 0.2, 2.4), (-0.6, 0.2, 2.0), (-0.6, 0.6, 1.6), (-0.2, 0.6, 2.0), (-0.2, 0.2, 1.6), (-0.2, 0.6, 1.6), (0.6, 0.2, 2.0), (0.2, 0.6, 2.8), (0.2, 0.6, 2.4), (0.6, 0.6, 2.4), (0.6, 0.2, 2.4), (-0.6, 0.6, 2.8), (-0.2, 0.6, 2.4), (0.6, 0.6, 2.8), (0.6, 0.2, 2.8), (0.6, 0.6, 3.2), (0.6, 0.2, 3.2), (-0.6, 0.2, 3.6), (-0.6, 0.2, 3.2), (0.2, 0.2, 3.2), (0.2, 0.2, 3.6), (0.2, 0.6, 3.6), (0.2, 0.6, 3.2), (-0.6, 0.6, 3.6), (-0.6, 0.6, 3.2), (-0.2, 0.2, 3.6), (-0.2, 0.6, 3.6), (-0.2, 0.2, 3.2), (-0.2, 0.6, 3.2), (0.6, 0.6, 3.6), (0.6, 0.2, 3.6), (0.6, 0.6, 4.0), (0.6, 0.2, 4.0), (-0.6, 0.2, 4.4), (-0.6, 0.2, 4.0), (0.2, 0.2, 4.0), (0.2, 0.2, 4.4), (0.2, 0.6, 4.4), (0.2, 0.6, 4.0), (-0.6, 0.6, 4.4), (-0.6, 0.6, 4.0), (-0.2, 0.2, 4.4), (-0.2, 0.6, 4.4), (-0.2, 0.2, 4.0), (-0.2, 0.6, 4.0), (-0.6, 0.2, 4.8), (-0.6, 0.6, 4.8), (-0.2, 0.2, 4.8), (-0.2, 0.6, 4.8)], [], [(13, 12, 9, 10), (50, 52, 35, 34), (25, 27, 19, 18), (1, 4, 3, 2), (10, 9, 8, 11), (12, 14, 8, 9), (18, 7, 29, 28), (10, 11, 15, 13), (11, 8, 14, 15), (23, 5, 26, 27), (22, 23, 27, 25), (24, 26, 5, 0), (22, 0, 5, 23), (19, 6, 7, 18), (2, 3, 17, 16), (25, 24, 0, 22), (13, 15, 1, 2), (15, 14, 4, 1), (3, 4, 14, 12), (16, 17, 21, 20), (7, 6, 26, 24), (28, 29, 31, 30), (35, 18, 28, 30), (26, 6, 3, 12), (13, 2, 19, 27), (3, 6, 21, 17), (19, 2, 16, 20), (41, 40, 45, 43), (20, 21, 6, 19), (12, 13, 27, 26), (45, 40, 33, 37), (83, 88, 89, 84), (60, 61, 63, 62), (73, 75, 69, 68), (68, 67, 77, 76), (62, 63, 66, 69), (71, 65, 74, 75), (70, 71, 75, 73), (72, 74, 65, 64), (70, 64, 65, 71), (69, 66, 67, 68), (73, 72, 64, 70), (67, 66, 74, 72), (76, 77, 79, 78), (69, 54, 60, 62), (89, 91, 85, 84), (87, 81, 90, 91), (86, 87, 91, 89), (88, 90, 81, 80), (86, 80, 81, 87), (85, 82, 83, 84), (94, 95, 89, 88), (83, 82, 90, 88), (67, 82, 79, 77), (85, 68, 76, 78), (78, 79, 82, 85), (72, 73, 91, 90), (73, 68, 85, 91), (90, 82, 67, 72), (95, 94, 92, 93), (88, 80, 92, 94), (93, 92, 80, 86), (95, 93, 86, 89), (34, 33, 53, 38), (30, 31, 46, 35), (49, 32, 51, 52), (36, 49, 52, 50), (37, 51, 32, 48), (36, 48, 32, 49), (35, 46, 33, 34), (50, 37, 48, 36), (33, 46, 51, 37), (38, 53, 57, 56), (51, 46, 7, 24), (7, 46, 31, 29), (44, 59, 55, 54), (25, 18, 35, 52), (42, 47, 45, 59), (58, 42, 59, 44), (43, 45, 47, 39), (58, 39, 47, 42), (55, 40, 41, 54), (24, 25, 52, 51), (33, 40, 57, 53), (55, 34, 38, 56), (56, 57, 40, 55), (37, 50, 59, 45), (50, 34, 55, 59), (44, 43, 39, 58), (54, 41, 61, 60), (52, 51, 46, 35), (74, 66, 41, 43), (41, 66, 63, 61), (44, 54, 69, 75), (43, 44, 75, 74)])
me_cube_009.materials.append(mat_toyland_cc)
me_cube_009.use_remesh_preserve_volume = False
me_cube_009.use_remesh_preserve_attributes = False
me_cube_009.use_mirror_vertex_groups = False
me_cube_009.update()

# ---- objects
ob_cube_012 = bpy.data.objects.new('Cube.012', me_cube_024)
ob_cube_011 = bpy.data.objects.new('Cube.011', me_cube_024)
ob_cube_010 = bpy.data.objects.new('Cube.010', me_cube_021)
ob_cube_109 = bpy.data.objects.new('Cube.109', me_cube_022)
ob_cube_108 = bpy.data.objects.new('Cube.108', me_cube_023)
ob_cube_107 = bpy.data.objects.new('Cube.107', me_cube_023)
ob_cube_106 = bpy.data.objects.new('Cube.106', me_cube_022)
ob_cube_105 = bpy.data.objects.new('Cube.105', me_cube_021)
ob_cube_103 = bpy.data.objects.new('Cube.103', me_cube_010)
ob_cube_102 = bpy.data.objects.new('Cube.102', me_cube_010)
ob_cube_101 = bpy.data.objects.new('Cube.101', me_cube_005)
ob_cube_100 = bpy.data.objects.new('Cube.100', me_cube_005)
ob_plane_021 = bpy.data.objects.new('Plane.021', me_plane_036)
ob_cube_099 = bpy.data.objects.new('Cube.099', me_cube_016)
ob_cube_098 = bpy.data.objects.new('Cube.098', me_cube_018)
ob_cube_097 = bpy.data.objects.new('Cube.097', me_cube_018)
ob_cube_096 = bpy.data.objects.new('Cube.096', me_cube_016)
ob_plane_002 = bpy.data.objects.new('Plane.002', me_plane_000)
ob_cube_095 = bpy.data.objects.new('Cube.095', me_cube_019)
ob_cube_094 = bpy.data.objects.new('Cube.094', me_cube_019)
ob_cube_093 = bpy.data.objects.new('Cube.093', me_cube_019)
ob_cube_092 = bpy.data.objects.new('Cube.092', me_cube_019)
ob_cube_091 = bpy.data.objects.new('Cube.091', me_cube_019)
ob_cube_090 = bpy.data.objects.new('Cube.090', me_cube_019)
ob_cube_089 = bpy.data.objects.new('Cube.089', me_cube_019)
ob_cube_088 = bpy.data.objects.new('Cube.088', me_cube_019)
ob_cube_087 = bpy.data.objects.new('Cube.087', me_cube_005)
ob_cube_086 = bpy.data.objects.new('Cube.086', me_cube_005)
ob_cube_085 = bpy.data.objects.new('Cube.085', me_cube_010)
ob_cube_084 = bpy.data.objects.new('Cube.084', me_cube_010)
ob_cube_083 = bpy.data.objects.new('Cube.083', me_cube_010)
ob_cube_082 = bpy.data.objects.new('Cube.082', me_cube_010)
ob_cube_081 = bpy.data.objects.new('Cube.081', me_cube_005)
ob_cube_080 = bpy.data.objects.new('Cube.080', me_cube_005)
ob_cube_079 = bpy.data.objects.new('Cube.079', me_cube_019)
ob_cube_078 = bpy.data.objects.new('Cube.078', me_cube_019)
ob_cube_077 = bpy.data.objects.new('Cube.077', me_cube_019)
ob_cube_076 = bpy.data.objects.new('Cube.076', me_cube_019)
ob_cube_075 = bpy.data.objects.new('Cube.075', me_cube_019)
ob_cube_074 = bpy.data.objects.new('Cube.074', me_cube_019)
ob_cube_073 = bpy.data.objects.new('Cube.073', me_cube_019)
ob_cube_072 = bpy.data.objects.new('Cube.072', me_cube_019)
ob_plane_020 = bpy.data.objects.new('Plane.020', me_plane_000)
ob_cube_063 = bpy.data.objects.new('Cube.063', me_cube_016)
ob_cube_062 = bpy.data.objects.new('Cube.062', me_cube_018)
ob_cube_061 = bpy.data.objects.new('Cube.061', me_cube_018)
ob_cube_060 = bpy.data.objects.new('Cube.060', me_cube_016)
ob_plane_019 = bpy.data.objects.new('Plane.019', me_plane_036)
ob_plane_010 = bpy.data.objects.new('Plane.010', me_plane_036)
ob_cube_055 = bpy.data.objects.new('Cube.055', me_cube_000)
ob_cube_054 = bpy.data.objects.new('Cube.054', me_cube_000)
ob_cube_053 = bpy.data.objects.new('Cube.053', me_cube_000)
ob_cube_052 = bpy.data.objects.new('Cube.052', me_cube_000)
ob_cube_051 = bpy.data.objects.new('Cube.051', me_cube_000)
ob_cube_050 = bpy.data.objects.new('Cube.050', me_cube_000)
ob_cube_049 = bpy.data.objects.new('Cube.049', me_cube_000)
ob_cube_048 = bpy.data.objects.new('Cube.048', me_cube_000)
ob_plane = bpy.data.objects.new('Plane', me_plane)
ob_cube_025 = bpy.data.objects.new('Cube.025', me_cube_000)
ob_cube_024 = bpy.data.objects.new('Cube.024', me_cube_000)
ob_cube_023 = bpy.data.objects.new('Cube.023', me_cube_000)
ob_cube_022 = bpy.data.objects.new('Cube.022', me_cube_000)
ob_cube_005 = bpy.data.objects.new('Cube.005', me_cube_000)
ob_cube_004 = bpy.data.objects.new('Cube.004', me_cube_000)
ob_cube_000 = bpy.data.objects.new('Cube.000', me_cube_000)
ob_plane_613 = bpy.data.objects.new('Plane.613', me_plane_004)
ob_plane_612 = bpy.data.objects.new('Plane.612', me_plane_004)
ob_plane_611 = bpy.data.objects.new('Plane.611', me_plane_004)
ob_plane_610 = bpy.data.objects.new('Plane.610', me_plane_004)
ob_plane_609 = bpy.data.objects.new('Plane.609', me_plane_004)
ob_plane_608 = bpy.data.objects.new('Plane.608', me_plane_004)
ob_plane_607 = bpy.data.objects.new('Plane.607', me_plane_004)
ob_plane_606 = bpy.data.objects.new('Plane.606', me_plane_004)
ob_plane_605 = bpy.data.objects.new('Plane.605', me_plane_004)
ob_plane_604 = bpy.data.objects.new('Plane.604', me_plane_004)
ob_plane_603 = bpy.data.objects.new('Plane.603', me_plane_004)
ob_plane_003 = bpy.data.objects.new('Plane.003', me_plane_004)
ob_plane_602 = bpy.data.objects.new('Plane.602', me_plane_004)
ob_plane_601 = bpy.data.objects.new('Plane.601', me_plane_004)
ob_plane_600 = bpy.data.objects.new('Plane.600', me_plane_004)
ob_plane_599 = bpy.data.objects.new('Plane.599', me_plane_004)
ob_plane_598 = bpy.data.objects.new('Plane.598', me_plane_004)
ob_plane_597 = bpy.data.objects.new('Plane.597', me_plane_004)
ob_plane_591 = bpy.data.objects.new('Plane.591', me_plane_000)
ob_plane_574 = bpy.data.objects.new('Plane.574', me_plane_001)
ob_plane_545 = bpy.data.objects.new('Plane.545', me_plane_001)
ob_plane_000 = bpy.data.objects.new('Plane.000', me_plane_001)
ob_plane_461 = bpy.data.objects.new('Plane.461', me_plane_001)
ob_plane_458 = bpy.data.objects.new('Plane.458', me_plane_004)
ob_plane_005 = bpy.data.objects.new('Plane.005', me_plane_004)
ob_plane_001 = bpy.data.objects.new('Plane.001', me_plane_001)
ob_rotationcontrol_001 = bpy.data.objects.new('RotationControl.001', None)
ob_plane_004 = bpy.data.objects.new('Plane.004', me_plane_011)
ob_cameratarget = bpy.data.objects.new('CameraTarget', None)
ob_camera = bpy.data.objects.new('Camera', cam_camera)
ob_lamp_001 = bpy.data.objects.new('Lamp.001', light_lamp_004)
ob_lamp = bpy.data.objects.new('Lamp', light_lamp_003)
ob_cube_002 = bpy.data.objects.new('Cube.002', me_cube_000)
ob_cube_003 = bpy.data.objects.new('Cube.003', me_cube_004)
ob_cube_006 = bpy.data.objects.new('Cube.006', me_cube_004)
ob_cube_008 = bpy.data.objects.new('Cube.008', me_cube_009)
ob_cube_009 = bpy.data.objects.new('Cube.009', me_cube_009)
ob_cube_030 = bpy.data.objects.new('Cube.030', me_cube_005)
ob_cube_031 = bpy.data.objects.new('Cube.031', me_cube_005)
ob_cube_032 = bpy.data.objects.new('Cube.032', me_cube_010)
ob_cube_033 = bpy.data.objects.new('Cube.033', me_cube_010)

# ---- transforms, parenting, visibility, modifiers, constraints
ob_cube_012.location = (-70.99, 1.0, 0.0)
ob_cube_012.rotation_euler = (0.0, 0.0, -7.854)
ob_cube_012.scale = (0.75, 0.75, 0.75)
ob_cube_012.lineart.crease_threshold = 0.0
_m = ob_cube_012.modifiers.new('Bevel', 'BEVEL')
_m.width = 0.02
_m.width_pct = 0.02
_m.limit_method = 'NONE'
_m.spread = 0.0
ob_cube_011.location = (-70.99, 1.0, 0.0)
ob_cube_011.rotation_euler = (0.0, 0.0, -11.0)
ob_cube_011.scale = (0.75, 0.75, 0.75)
ob_cube_011.lineart.crease_threshold = 0.0
_m = ob_cube_011.modifiers.new('Bevel', 'BEVEL')
_m.width = 0.02
_m.width_pct = 0.02
_m.limit_method = 'NONE'
_m.spread = 0.0
ob_cube_010.location = (-70.99, 1.0, 0.0)
ob_cube_010.rotation_euler = (0.0, 0.0, -9.425)
ob_cube_010.scale = (0.75, 0.75, 0.75)
ob_cube_010.lineart.crease_threshold = 0.0
_m = ob_cube_010.modifiers.new('Bevel', 'BEVEL')
_m.width = 0.02
_m.width_pct = 0.02
_m.limit_method = 'NONE'
_m.spread = 0.0
ob_cube_109.location = (-30.39, 0.55, 0.0)
ob_cube_109.rotation_euler = (0.0, 0.0, -1.571)
ob_cube_109.scale = (0.75, 0.75, 0.75)
ob_cube_109.lineart.crease_threshold = 0.0
_m = ob_cube_109.modifiers.new('Bevel', 'BEVEL')
_m.width = 0.02
_m.width_pct = 0.02
_m.limit_method = 'NONE'
_m.spread = 0.0
ob_cube_108.location = (-30.39, 0.25, 0.0)
ob_cube_108.rotation_euler = (0.0, 0.0, -3.142)
ob_cube_108.scale = (0.75, 0.75, 0.75)
ob_cube_108.lineart.crease_threshold = 0.0
_m = ob_cube_108.modifiers.new('Bevel', 'BEVEL')
_m.width = 0.02
_m.width_pct = 0.02
_m.limit_method = 'NONE'
_m.spread = 0.0
ob_cube_107.location = (-31.59, 1.75, 0.0)
ob_cube_107.rotation_euler = (0.0, 0.0, -6.283)
ob_cube_107.scale = (0.75, 0.75, 0.75)
ob_cube_107.lineart.crease_threshold = 0.0
_m = ob_cube_107.modifiers.new('Bevel', 'BEVEL')
_m.width = 0.02
_m.width_pct = 0.02
_m.limit_method = 'NONE'
_m.spread = 0.0
ob_cube_106.location = (-31.59, 1.45, 0.0)
ob_cube_106.rotation_euler = (0.0, 0.0, -4.712)
ob_cube_106.scale = (0.75, 0.75, 0.75)
ob_cube_106.lineart.crease_threshold = 0.0
_m = ob_cube_106.modifiers.new('Bevel', 'BEVEL')
_m.width = 0.02
_m.width_pct = 0.02
_m.limit_method = 'NONE'
_m.spread = 0.0
ob_cube_105.location = (-70.99, 1.0, 0.0)
ob_cube_105.rotation_euler = (0.0, 0.0, -6.283)
ob_cube_105.scale = (0.75, 0.75, 0.75)
ob_cube_105.lineart.crease_threshold = 0.0
_m = ob_cube_105.modifiers.new('Bevel', 'BEVEL')
_m.width = 0.02
_m.width_pct = 0.02
_m.limit_method = 'NONE'
_m.spread = 0.0
ob_cube_103.location = (-69.94, -0.2, 0.1)
ob_cube_103.rotation_euler = (0.0, 0.0, 1.571)
ob_cube_103.scale = (0.75, 0.75, 0.75)
ob_cube_103.lineart.crease_threshold = 0.0
_m = ob_cube_103.modifiers.new('Bevel', 'BEVEL')
_m.width = 0.02
_m.width_pct = 0.02
_m.limit_method = 'NONE'
_m.spread = 0.0
ob_cube_102.location = (-69.94, -0.2, 0.1)
ob_cube_102.rotation_euler = (0.0, 0.0, -1.571)
ob_cube_102.scale = (0.75, 0.75, 0.75)
ob_cube_102.lineart.crease_threshold = 0.0
_m = ob_cube_102.modifiers.new('Bevel', 'BEVEL')
_m.width = 0.02
_m.width_pct = 0.02
_m.limit_method = 'NONE'
_m.spread = 0.0
ob_cube_101.location = (-69.94, -0.2, 0.1)
ob_cube_101.scale = (0.75, 0.75, 0.75)
ob_cube_101.lineart.crease_threshold = 0.0
_m = ob_cube_101.modifiers.new('Bevel', 'BEVEL')
_m.width = 0.02
_m.width_pct = 0.02
_m.limit_method = 'NONE'
_m.spread = 0.0
ob_cube_100.location = (-69.94, -0.2, 0.1)
ob_cube_100.rotation_euler = (0.0, 0.0, -3.142)
ob_cube_100.scale = (0.75, 0.75, 0.75)
ob_cube_100.lineart.crease_threshold = 0.0
_m = ob_cube_100.modifiers.new('Bevel', 'BEVEL')
_m.width = 0.02
_m.width_pct = 0.02
_m.limit_method = 'NONE'
_m.spread = 0.0
ob_plane_021.location = (-70.99, 1.0, 0.8)
ob_plane_021.rotation_euler = (0.0, 0.0, -1.571)
ob_plane_021.lineart.crease_threshold = 0.0
ob_cube_099.location = (-71.59, 1.45, 0.0)
ob_cube_099.rotation_euler = (0.0, 0.0, -11.0)
ob_cube_099.scale = (0.75, 0.75, 0.75)
ob_cube_099.lineart.crease_threshold = 0.0
_m = ob_cube_099.modifiers.new('Bevel', 'BEVEL')
_m.width = 0.02
_m.width_pct = 0.02
_m.limit_method = 'NONE'
_m.spread = 0.0
ob_cube_098.location = (-71.59, 1.75, 0.0)
ob_cube_098.rotation_euler = (0.0, 0.0, -12.57)
ob_cube_098.scale = (0.75, 0.75, 0.75)
ob_cube_098.lineart.crease_threshold = 0.0
_m = ob_cube_098.modifiers.new('Bevel', 'BEVEL')
_m.width = 0.02
_m.width_pct = 0.02
_m.limit_method = 'NONE'
_m.spread = 0.0
ob_cube_097.location = (-70.39, 0.25, 0.0)
ob_cube_097.rotation_euler = (0.0, 0.0, -9.425)
ob_cube_097.scale = (0.75, 0.75, 0.75)
ob_cube_097.lineart.crease_threshold = 0.0
_m = ob_cube_097.modifiers.new('Bevel', 'BEVEL')
_m.width = 0.02
_m.width_pct = 0.02
_m.limit_method = 'NONE'
_m.spread = 0.0
ob_cube_096.location = (-70.39, 0.55, 0.0)
ob_cube_096.rotation_euler = (0.0, 0.0, -7.854)
ob_cube_096.scale = (0.75, 0.75, 0.75)
ob_cube_096.lineart.crease_threshold = 0.0
_m = ob_cube_096.modifiers.new('Bevel', 'BEVEL')
_m.width = 0.02
_m.width_pct = 0.02
_m.limit_method = 'NONE'
_m.spread = 0.0
ob_plane_002.location = (-70.0, 2.0, 0.0)
ob_plane_002.rotation_euler = (0.0, 0.0, 1.571)
ob_plane_002.lineart.crease_threshold = 0.0
ob_cube_095.location = (-70.39, 1.75, 4.47e-08)
ob_cube_095.rotation_euler = (0.0, 0.0, -4.712)
ob_cube_095.scale = (0.75, 0.75, 0.75)
ob_cube_095.lineart.crease_threshold = 0.0
_m = ob_cube_095.modifiers.new('Bevel', 'BEVEL')
_m.width = 0.02
_m.width_pct = 0.02
_m.limit_method = 'NONE'
_m.spread = 0.0
ob_cube_094.location = (-70.39, 1.75, 4.47e-08)
ob_cube_094.rotation_euler = (0.0, 0.0, -6.283)
ob_cube_094.scale = (0.75, 0.75, 0.75)
ob_cube_094.lineart.crease_threshold = 0.0
_m = ob_cube_094.modifiers.new('Bevel', 'BEVEL')
_m.width = 0.02
_m.width_pct = 0.02
_m.limit_method = 'NONE'
_m.spread = 0.0
ob_cube_093.location = (-70.39, 1.75, 4.47e-08)
ob_cube_093.rotation_euler = (0.0, 0.0, -9.425)
ob_cube_093.scale = (0.75, 0.75, 0.75)
ob_cube_093.lineart.crease_threshold = 0.0
_m = ob_cube_093.modifiers.new('Bevel', 'BEVEL')
_m.width = 0.02
_m.width_pct = 0.02
_m.limit_method = 'NONE'
_m.spread = 0.0
ob_cube_092.location = (-70.39, 1.75, 4.47e-08)
ob_cube_092.rotation_euler = (0.0, 0.0, -7.854)
ob_cube_092.scale = (0.75, 0.75, 0.75)
ob_cube_092.lineart.crease_threshold = 0.0
_m = ob_cube_092.modifiers.new('Bevel', 'BEVEL')
_m.width = 0.02
_m.width_pct = 0.02
_m.limit_method = 'NONE'
_m.spread = 0.0
ob_cube_091.location = (-71.59, 0.25, 4.47e-08)
ob_cube_091.rotation_euler = (0.0, 0.0, -7.854)
ob_cube_091.scale = (0.75, 0.75, 0.75)
ob_cube_091.lineart.crease_threshold = 0.0
_m = ob_cube_091.modifiers.new('Bevel', 'BEVEL')
_m.width = 0.02
_m.width_pct = 0.02
_m.limit_method = 'NONE'
_m.spread = 0.0
ob_cube_090.location = (-71.59, 0.25, 4.47e-08)
ob_cube_090.rotation_euler = (0.0, 0.0, -9.425)
ob_cube_090.scale = (0.75, 0.75, 0.75)
ob_cube_090.lineart.crease_threshold = 0.0
_m = ob_cube_090.modifiers.new('Bevel', 'BEVEL')
_m.width = 0.02
_m.width_pct = 0.02
_m.limit_method = 'NONE'
_m.spread = 0.0
ob_cube_089.location = (-71.59, 0.25, 4.47e-08)
ob_cube_089.rotation_euler = (0.0, 0.0, -6.283)
ob_cube_089.scale = (0.75, 0.75, 0.75)
ob_cube_089.lineart.crease_threshold = 0.0
_m = ob_cube_089.modifiers.new('Bevel', 'BEVEL')
_m.width = 0.02
_m.width_pct = 0.02
_m.limit_method = 'NONE'
_m.spread = 0.0
ob_cube_088.location = (-71.59, 0.25, 4.47e-08)
ob_cube_088.rotation_euler = (0.0, 0.0, -4.712)
ob_cube_088.scale = (0.75, 0.75, 0.75)
ob_cube_088.lineart.crease_threshold = 0.0
_m = ob_cube_088.modifiers.new('Bevel', 'BEVEL')
_m.width = 0.02
_m.width_pct = 0.02
_m.limit_method = 'NONE'
_m.spread = 0.0
ob_cube_087.location = (-72.04, 1.6, 0.1)
ob_cube_087.rotation_euler = (0.0, 0.0, -3.142)
ob_cube_087.scale = (0.75, 0.75, 0.75)
ob_cube_087.lineart.crease_threshold = 0.0
_m = ob_cube_087.modifiers.new('Bevel', 'BEVEL')
_m.width = 0.02
_m.width_pct = 0.02
_m.limit_method = 'NONE'
_m.spread = 0.0
ob_cube_086.location = (-72.04, 1.6, 0.1)
ob_cube_086.scale = (0.75, 0.75, 0.75)
ob_cube_086.lineart.crease_threshold = 0.0
_m = ob_cube_086.modifiers.new('Bevel', 'BEVEL')
_m.width = 0.02
_m.width_pct = 0.02
_m.limit_method = 'NONE'
_m.spread = 0.0
ob_cube_085.location = (-72.04, 1.6, 0.1)
ob_cube_085.rotation_euler = (0.0, 0.0, -1.571)
ob_cube_085.scale = (0.75, 0.75, 0.75)
ob_cube_085.lineart.crease_threshold = 0.0
_m = ob_cube_085.modifiers.new('Bevel', 'BEVEL')
_m.width = 0.02
_m.width_pct = 0.02
_m.limit_method = 'NONE'
_m.spread = 0.0
ob_cube_084.location = (-72.04, 1.6, 0.1)
ob_cube_084.rotation_euler = (0.0, 0.0, 1.571)
ob_cube_084.scale = (0.75, 0.75, 0.75)
ob_cube_084.lineart.crease_threshold = 0.0
_m = ob_cube_084.modifiers.new('Bevel', 'BEVEL')
_m.width = 0.02
_m.width_pct = 0.02
_m.limit_method = 'NONE'
_m.spread = 0.0
ob_cube_083.location = (-52.04, 1.6, 0.1)
ob_cube_083.rotation_euler = (0.0, 0.0, 1.571)
ob_cube_083.scale = (0.75, 0.75, 0.75)
ob_cube_083.lineart.crease_threshold = 0.0
_m = ob_cube_083.modifiers.new('Bevel', 'BEVEL')
_m.width = 0.02
_m.width_pct = 0.02
_m.limit_method = 'NONE'
_m.spread = 0.0
ob_cube_082.location = (-52.04, 1.6, 0.1)
ob_cube_082.rotation_euler = (0.0, 0.0, -1.571)
ob_cube_082.scale = (0.75, 0.75, 0.75)
ob_cube_082.lineart.crease_threshold = 0.0
_m = ob_cube_082.modifiers.new('Bevel', 'BEVEL')
_m.width = 0.02
_m.width_pct = 0.02
_m.limit_method = 'NONE'
_m.spread = 0.0
ob_cube_081.location = (-52.04, 1.6, 0.1)
ob_cube_081.scale = (0.75, 0.75, 0.75)
ob_cube_081.lineart.crease_threshold = 0.0
_m = ob_cube_081.modifiers.new('Bevel', 'BEVEL')
_m.width = 0.02
_m.width_pct = 0.02
_m.limit_method = 'NONE'
_m.spread = 0.0
ob_cube_080.location = (-52.04, 1.6, 0.1)
ob_cube_080.rotation_euler = (0.0, 0.0, -3.142)
ob_cube_080.scale = (0.75, 0.75, 0.75)
ob_cube_080.lineart.crease_threshold = 0.0
_m = ob_cube_080.modifiers.new('Bevel', 'BEVEL')
_m.width = 0.02
_m.width_pct = 0.02
_m.limit_method = 'NONE'
_m.spread = 0.0
ob_cube_079.location = (-51.59, 0.25, 4.47e-08)
ob_cube_079.rotation_euler = (0.0, 0.0, -4.712)
ob_cube_079.scale = (0.75, 0.75, 0.75)
ob_cube_079.lineart.crease_threshold = 0.0
_m = ob_cube_079.modifiers.new('Bevel', 'BEVEL')
_m.width = 0.02
_m.width_pct = 0.02
_m.limit_method = 'NONE'
_m.spread = 0.0
ob_cube_078.location = (-51.59, 0.25, 4.47e-08)
ob_cube_078.rotation_euler = (0.0, 0.0, -6.283)
ob_cube_078.scale = (0.75, 0.75, 0.75)
ob_cube_078.lineart.crease_threshold = 0.0
_m = ob_cube_078.modifiers.new('Bevel', 'BEVEL')
_m.width = 0.02
_m.width_pct = 0.02
_m.limit_method = 'NONE'
_m.spread = 0.0
ob_cube_077.location = (-51.59, 0.25, 4.47e-08)
ob_cube_077.rotation_euler = (0.0, 0.0, -9.425)
ob_cube_077.scale = (0.75, 0.75, 0.75)
ob_cube_077.lineart.crease_threshold = 0.0
_m = ob_cube_077.modifiers.new('Bevel', 'BEVEL')
_m.width = 0.02
_m.width_pct = 0.02
_m.limit_method = 'NONE'
_m.spread = 0.0
ob_cube_076.location = (-51.59, 0.25, 4.47e-08)
ob_cube_076.rotation_euler = (0.0, 0.0, -7.854)
ob_cube_076.scale = (0.75, 0.75, 0.75)
ob_cube_076.lineart.crease_threshold = 0.0
_m = ob_cube_076.modifiers.new('Bevel', 'BEVEL')
_m.width = 0.02
_m.width_pct = 0.02
_m.limit_method = 'NONE'
_m.spread = 0.0
ob_cube_075.location = (-50.39, 1.75, 4.47e-08)
ob_cube_075.rotation_euler = (0.0, 0.0, -7.854)
ob_cube_075.scale = (0.75, 0.75, 0.75)
ob_cube_075.lineart.crease_threshold = 0.0
_m = ob_cube_075.modifiers.new('Bevel', 'BEVEL')
_m.width = 0.02
_m.width_pct = 0.02
_m.limit_method = 'NONE'
_m.spread = 0.0
ob_cube_074.location = (-50.39, 1.75, 4.47e-08)
ob_cube_074.rotation_euler = (0.0, 0.0, -9.425)
ob_cube_074.scale = (0.75, 0.75, 0.75)
ob_cube_074.lineart.crease_threshold = 0.0
_m = ob_cube_074.modifiers.new('Bevel', 'BEVEL')
_m.width = 0.02
_m.width_pct = 0.02
_m.limit_method = 'NONE'
_m.spread = 0.0
ob_cube_073.location = (-50.39, 1.75, 4.47e-08)
ob_cube_073.rotation_euler = (0.0, 0.0, -6.283)
ob_cube_073.scale = (0.75, 0.75, 0.75)
ob_cube_073.lineart.crease_threshold = 0.0
_m = ob_cube_073.modifiers.new('Bevel', 'BEVEL')
_m.width = 0.02
_m.width_pct = 0.02
_m.limit_method = 'NONE'
_m.spread = 0.0
ob_cube_072.location = (-50.39, 1.75, 4.47e-08)
ob_cube_072.rotation_euler = (0.0, 0.0, -4.712)
ob_cube_072.scale = (0.75, 0.75, 0.75)
ob_cube_072.lineart.crease_threshold = 0.0
_m = ob_cube_072.modifiers.new('Bevel', 'BEVEL')
_m.width = 0.02
_m.width_pct = 0.02
_m.limit_method = 'NONE'
_m.spread = 0.0
ob_plane_020.location = (-50.0, 2.0, 0.0)
ob_plane_020.rotation_euler = (0.0, 0.0, 1.571)
ob_plane_020.lineart.crease_threshold = 0.0
ob_cube_063.location = (-50.39, 0.55, 0.0)
ob_cube_063.rotation_euler = (0.0, 0.0, -7.854)
ob_cube_063.scale = (0.75, 0.75, 0.75)
ob_cube_063.lineart.crease_threshold = 0.0
_m = ob_cube_063.modifiers.new('Bevel', 'BEVEL')
_m.width = 0.02
_m.width_pct = 0.02
_m.limit_method = 'NONE'
_m.spread = 0.0
ob_cube_062.location = (-50.39, 0.25, 0.0)
ob_cube_062.rotation_euler = (0.0, 0.0, -9.425)
ob_cube_062.scale = (0.75, 0.75, 0.75)
ob_cube_062.lineart.crease_threshold = 0.0
_m = ob_cube_062.modifiers.new('Bevel', 'BEVEL')
_m.width = 0.02
_m.width_pct = 0.02
_m.limit_method = 'NONE'
_m.spread = 0.0
ob_cube_061.location = (-51.59, 1.75, 0.0)
ob_cube_061.rotation_euler = (0.0, 0.0, -12.57)
ob_cube_061.scale = (0.75, 0.75, 0.75)
ob_cube_061.lineart.crease_threshold = 0.0
_m = ob_cube_061.modifiers.new('Bevel', 'BEVEL')
_m.width = 0.02
_m.width_pct = 0.02
_m.limit_method = 'NONE'
_m.spread = 0.0
ob_cube_060.location = (-51.59, 1.45, 0.0)
ob_cube_060.rotation_euler = (0.0, 0.0, -11.0)
ob_cube_060.scale = (0.75, 0.75, 0.75)
ob_cube_060.lineart.crease_threshold = 0.0
_m = ob_cube_060.modifiers.new('Bevel', 'BEVEL')
_m.width = 0.02
_m.width_pct = 0.02
_m.limit_method = 'NONE'
_m.spread = 0.0
ob_plane_019.location = (-50.99, 1.0, 0.8)
ob_plane_019.rotation_euler = (0.0, 0.0, -1.571)
ob_plane_019.lineart.crease_threshold = 0.0
ob_plane_010.location = (-30.99, 1.0, 0.5)
ob_plane_010.rotation_euler = (0.0, 0.0, -1.571)
ob_plane_010.lineart.crease_threshold = 0.0
ob_cube_055.location = (-31.59, 0.25, 0.0)
ob_cube_055.rotation_euler = (0.0, 0.0, 1.571)
ob_cube_055.scale = (0.75, 0.75, 0.75)
ob_cube_055.lineart.crease_threshold = 0.0
_m = ob_cube_055.modifiers.new('Bevel', 'BEVEL')
_m.width = 0.02
_m.width_pct = 0.02
_m.limit_method = 'NONE'
_m.spread = 0.0
ob_cube_054.location = (-31.59, 0.25, 0.0)
ob_cube_054.scale = (0.75, 0.75, 0.75)
ob_cube_054.lineart.crease_threshold = 0.0
_m = ob_cube_054.modifiers.new('Bevel', 'BEVEL')
_m.width = 0.02
_m.width_pct = 0.02
_m.limit_method = 'NONE'
_m.spread = 0.0
ob_cube_053.location = (-31.59, 0.25, 0.0)
ob_cube_053.rotation_euler = (0.0, 0.0, -3.142)
ob_cube_053.scale = (0.75, 0.75, 0.75)
ob_cube_053.lineart.crease_threshold = 0.0
_m = ob_cube_053.modifiers.new('Bevel', 'BEVEL')
_m.width = 0.02
_m.width_pct = 0.02
_m.limit_method = 'NONE'
_m.spread = 0.0
ob_cube_052.location = (-31.59, 0.25, 0.0)
ob_cube_052.rotation_euler = (0.0, 0.0, -1.571)
ob_cube_052.scale = (0.75, 0.75, 0.75)
ob_cube_052.lineart.crease_threshold = 0.0
_m = ob_cube_052.modifiers.new('Bevel', 'BEVEL')
_m.width = 0.02
_m.width_pct = 0.02
_m.limit_method = 'NONE'
_m.spread = 0.0
ob_cube_051.location = (-30.39, 1.75, 0.0)
ob_cube_051.rotation_euler = (0.0, 0.0, -1.571)
ob_cube_051.scale = (0.75, 0.75, 0.75)
ob_cube_051.lineart.crease_threshold = 0.0
_m = ob_cube_051.modifiers.new('Bevel', 'BEVEL')
_m.width = 0.02
_m.width_pct = 0.02
_m.limit_method = 'NONE'
_m.spread = 0.0
ob_cube_050.location = (-30.39, 1.75, 0.0)
ob_cube_050.rotation_euler = (0.0, 0.0, -3.142)
ob_cube_050.scale = (0.75, 0.75, 0.75)
ob_cube_050.lineart.crease_threshold = 0.0
_m = ob_cube_050.modifiers.new('Bevel', 'BEVEL')
_m.width = 0.02
_m.width_pct = 0.02
_m.limit_method = 'NONE'
_m.spread = 0.0
ob_cube_049.location = (-30.39, 1.75, 0.0)
ob_cube_049.scale = (0.75, 0.75, 0.75)
ob_cube_049.lineart.crease_threshold = 0.0
_m = ob_cube_049.modifiers.new('Bevel', 'BEVEL')
_m.width = 0.02
_m.width_pct = 0.02
_m.limit_method = 'NONE'
_m.spread = 0.0
ob_cube_048.location = (-30.39, 1.75, 0.0)
ob_cube_048.rotation_euler = (0.0, 0.0, 1.571)
ob_cube_048.scale = (0.75, 0.75, 0.75)
ob_cube_048.lineart.crease_threshold = 0.0
_m = ob_cube_048.modifiers.new('Bevel', 'BEVEL')
_m.width = 0.02
_m.width_pct = 0.02
_m.limit_method = 'NONE'
_m.spread = 0.0
ob_plane.location = (-10.99, 1.0, 0.0)
ob_plane.lineart.crease_threshold = 0.0
_m = ob_plane.modifiers.new('Bevel', 'BEVEL')
_m.width = 0.002
_m.width_pct = 0.002
_m.limit_method = 'NONE'
_m.spread = 0.0
ob_cube_025.location = (-10.99, 1.0, 0.0)
ob_cube_025.rotation_euler = (0.0, 0.0, -3.142)
ob_cube_025.scale = (0.75, 0.75, 0.75)
ob_cube_025.lineart.crease_threshold = 0.0
_m = ob_cube_025.modifiers.new('Bevel', 'BEVEL')
_m.width = 0.02
_m.width_pct = 0.02
_m.limit_method = 'NONE'
_m.spread = 0.0
ob_cube_024.location = (-10.99, 1.0, 0.0)
ob_cube_024.rotation_euler = (0.0, 0.0, -4.712)
ob_cube_024.scale = (0.75, 0.75, 0.75)
ob_cube_024.lineart.crease_threshold = 0.0
_m = ob_cube_024.modifiers.new('Bevel', 'BEVEL')
_m.width = 0.02
_m.width_pct = 0.02
_m.limit_method = 'NONE'
_m.spread = 0.0
ob_cube_023.location = (-10.99, 1.0, 0.0)
ob_cube_023.rotation_euler = (0.0, 0.0, -7.854)
ob_cube_023.scale = (0.75, 0.75, 0.75)
ob_cube_023.lineart.crease_threshold = 0.0
_m = ob_cube_023.modifiers.new('Bevel', 'BEVEL')
_m.width = 0.02
_m.width_pct = 0.02
_m.limit_method = 'NONE'
_m.spread = 0.0
ob_cube_022.location = (-10.99, 1.0, 0.0)
ob_cube_022.rotation_euler = (0.0, 0.0, -6.283)
ob_cube_022.scale = (0.75, 0.75, 0.75)
ob_cube_022.lineart.crease_threshold = 0.0
_m = ob_cube_022.modifiers.new('Bevel', 'BEVEL')
_m.width = 0.02
_m.width_pct = 0.02
_m.limit_method = 'NONE'
_m.spread = 0.0
ob_cube_005.location = (-0.99, 1.0, 0.0)
ob_cube_005.rotation_euler = (0.0, 0.0, -6.283)
ob_cube_005.scale = (0.75, 0.75, 0.75)
ob_cube_005.lineart.crease_threshold = 0.0
_m = ob_cube_005.modifiers.new('Bevel', 'BEVEL')
_m.width = 0.02
_m.width_pct = 0.02
_m.limit_method = 'NONE'
_m.spread = 0.0
ob_cube_004.location = (-0.99, 1.0, 0.0)
ob_cube_004.rotation_euler = (0.0, 0.0, -7.854)
ob_cube_004.scale = (0.75, 0.75, 0.75)
ob_cube_004.lineart.crease_threshold = 0.0
_m = ob_cube_004.modifiers.new('Bevel', 'BEVEL')
_m.width = 0.02
_m.width_pct = 0.02
_m.limit_method = 'NONE'
_m.spread = 0.0
ob_cube_000.location = (-0.99, 1.0, 0.0)
ob_cube_000.rotation_euler = (0.0, 0.0, -4.712)
ob_cube_000.scale = (0.75, 0.75, 0.75)
ob_cube_000.lineart.crease_threshold = 0.0
_m = ob_cube_000.modifiers.new('Bevel', 'BEVEL')
_m.width = 0.02
_m.width_pct = 0.02
_m.limit_method = 'NONE'
_m.spread = 0.0
ob_plane_613.location = (-60.0, 2.0, 0.0)
ob_plane_613.rotation_euler = (0.0, 0.0, 1.571)
ob_plane_613.lineart.crease_threshold = 0.0
ob_plane_612.location = (-62.0, 2.0, 0.0)
ob_plane_612.rotation_euler = (0.0, 0.0, 1.571)
ob_plane_612.lineart.crease_threshold = 0.0
ob_plane_611.location = (-62.0, 0.0, 0.0)
ob_plane_611.rotation_euler = (0.0, 0.0, 1.571)
ob_plane_611.lineart.crease_threshold = 0.0
ob_plane_610.location = (-60.0, 0.0, 0.0)
ob_plane_610.rotation_euler = (0.0, 0.0, 1.571)
ob_plane_610.lineart.crease_threshold = 0.0
ob_plane_609.location = (-40.0, 0.0, 0.0)
ob_plane_609.rotation_euler = (0.0, 0.0, 1.571)
ob_plane_609.lineart.crease_threshold = 0.0
ob_plane_608.location = (-42.0, 0.0, 0.0)
ob_plane_608.rotation_euler = (0.0, 0.0, 1.571)
ob_plane_608.lineart.crease_threshold = 0.0
ob_plane_607.location = (-42.0, 2.0, 0.0)
ob_plane_607.rotation_euler = (0.0, 0.0, 1.571)
ob_plane_607.lineart.crease_threshold = 0.0
ob_plane_606.location = (-40.0, 2.0, 0.0)
ob_plane_606.rotation_euler = (0.0, 0.0, 1.571)
ob_plane_606.lineart.crease_threshold = 0.0
ob_plane_605.location = (-20.0, 2.0, 0.0)
ob_plane_605.rotation_euler = (0.0, 0.0, 1.571)
ob_plane_605.lineart.crease_threshold = 0.0
ob_plane_604.location = (-22.0, 2.0, 0.0)
ob_plane_604.rotation_euler = (0.0, 0.0, 1.571)
ob_plane_604.lineart.crease_threshold = 0.0
ob_plane_603.location = (-22.0, 0.0, 0.0)
ob_plane_603.rotation_euler = (0.0, 0.0, 1.571)
ob_plane_603.lineart.crease_threshold = 0.0
ob_plane_003.location = (-20.0, 0.0, 0.0)
ob_plane_003.rotation_euler = (0.0, 0.0, 1.571)
ob_plane_003.lineart.crease_threshold = 0.0
ob_plane_602.location = (-10.0, 0.0, 0.0)
ob_plane_602.rotation_euler = (0.0, 0.0, 1.571)
ob_plane_602.lineart.crease_threshold = 0.0
ob_plane_601.location = (-12.0, 0.0, 0.0)
ob_plane_601.rotation_euler = (0.0, 0.0, 1.571)
ob_plane_601.lineart.crease_threshold = 0.0
ob_plane_600.location = (-12.0, 2.0, 0.0)
ob_plane_600.rotation_euler = (0.0, 0.0, 1.571)
ob_plane_600.lineart.crease_threshold = 0.0
ob_plane_599.location = (0.0, 0.0, 0.0)
ob_plane_599.rotation_euler = (0.0, 0.0, 1.571)
ob_plane_599.lineart.crease_threshold = 0.0
ob_plane_598.location = (-2.0, 0.0, 0.0)
ob_plane_598.rotation_euler = (0.0, 0.0, 1.571)
ob_plane_598.lineart.crease_threshold = 0.0
ob_plane_597.location = (-2.0, 2.0, 0.0)
ob_plane_597.rotation_euler = (0.0, 0.0, 1.571)
ob_plane_597.lineart.crease_threshold = 0.0
ob_plane_591.location = (-30.0, 2.0, 0.0)
ob_plane_591.rotation_euler = (0.0, 0.0, 1.571)
ob_plane_591.lineart.crease_threshold = 0.0
ob_plane_574.location = (-58.0, 4.0, 0.0)
ob_plane_574.rotation_euler = (0.0, 0.0, 1.571)
ob_plane_574.lineart.crease_threshold = 0.0
ob_plane_545.location = (-38.0, 4.0, 0.0)
ob_plane_545.rotation_euler = (0.0, 0.0, 1.571)
ob_plane_545.lineart.crease_threshold = 0.0
ob_plane_000.location = (-18.0, 4.0, 0.0)
ob_plane_000.rotation_euler = (0.0, 0.0, 1.571)
ob_plane_000.lineart.crease_threshold = 0.0
ob_plane_461.location = (-8.0, 4.0, 0.0)
ob_plane_461.rotation_euler = (0.0, 0.0, 1.571)
ob_plane_461.lineart.crease_threshold = 0.0
ob_plane_458.location = (-10.0, 2.0, 0.0)
ob_plane_458.rotation_euler = (0.0, 0.0, 1.571)
ob_plane_458.lineart.crease_threshold = 0.0
ob_plane_005.location = (-5.96e-08, 2.0, 0.0)
ob_plane_005.rotation_euler = (0.0, 0.0, 1.571)
ob_plane_005.lineart.crease_threshold = 0.0
ob_plane_001.location = (2.0, 4.0, 0.0)
ob_plane_001.rotation_euler = (0.0, 0.0, 1.571)
ob_plane_001.lineart.crease_threshold = 0.0
ob_rotationcontrol_001.location = (-70.0, 2.0, 0.0)
ob_rotationcontrol_001.empty_image_offset = (0.0, 0.0)
ob_rotationcontrol_001.lineart.crease_threshold = 0.0
ob_plane_004.parent = ob_rotationcontrol_001
ob_plane_004.location = (0.0, 0.0, 0.0)
ob_plane_004.lineart.crease_threshold = 0.0
ob_cameratarget.parent = ob_rotationcontrol_001
ob_cameratarget.location = (0.0, 0.0, 2.451)
ob_cameratarget.empty_image_offset = (0.0, 0.0)
ob_cameratarget.lineart.crease_threshold = 0.0
ob_camera.parent = ob_cameratarget
ob_camera.location = (4.0, 4.0, 3.268)
ob_camera.rotation_euler = (1.109, 0.01082, 0.8149)
ob_camera.lock_rotations_4d = False
ob_camera.empty_display_type = 'ARROWS'
ob_camera.color = (0.0, 0.0, 0.0, 0.0)
ob_camera.display_type = 'WIRE'
ob_camera.lineart.crease_threshold = 0.0
_c = ob_camera.constraints.new('TRACK_TO'); _c.name = 'TrackTo'
_c.target = ob_cameratarget
ob_lamp_001.parent = ob_rotationcontrol_001
ob_lamp_001.location = (-1.0, 2.0, 2.0)
ob_lamp_001.lock_rotations_4d = False
ob_lamp_001.empty_display_type = 'ARROWS'
ob_lamp_001.color = (0.0, 0.0, 0.0, 0.0)
ob_lamp_001.lineart.crease_threshold = 0.0
_c = ob_lamp_001.constraints.new('TRACK_TO'); _c.name = 'TrackTo'
_c.target = ob_rotationcontrol_001
ob_lamp.parent = ob_rotationcontrol_001
ob_lamp.location = (-1.0, 2.0, 0.8)
ob_lamp.lock_rotations_4d = False
ob_lamp.empty_display_type = 'ARROWS'
ob_lamp.color = (0.0, 0.0, 0.0, 0.0)
ob_lamp.lineart.crease_threshold = 0.0
_c = ob_lamp.constraints.new('TRACK_TO'); _c.name = 'TrackTo'
_c.target = ob_rotationcontrol_001
ob_cube_002.location = (-0.99, 1.0, 0.0)
ob_cube_002.rotation_euler = (0.0, 0.0, -3.142)
ob_cube_002.scale = (0.75, 0.75, 0.75)
ob_cube_002.lineart.crease_threshold = 0.0
_m = ob_cube_002.modifiers.new('Bevel', 'BEVEL')
_m.width = 0.02
_m.width_pct = 0.02
_m.limit_method = 'NONE'
_m.spread = 0.0
ob_cube_003.location = (-72.04, -0.2, 0.1)
ob_cube_003.rotation_euler = (0.0, 0.0, -1.571)
ob_cube_003.scale = (0.75, 0.75, 0.75)
ob_cube_003.lineart.crease_threshold = 0.0
_m = ob_cube_003.modifiers.new('Bevel', 'BEVEL')
_m.width = 0.02
_m.width_pct = 0.02
_m.limit_method = 'NONE'
_m.spread = 0.0
ob_cube_006.location = (-72.04, -0.2, 0.1)
ob_cube_006.rotation_euler = (0.0, 0.0, 1.571)
ob_cube_006.scale = (0.75, 0.75, 0.75)
ob_cube_006.lineart.crease_threshold = 0.0
_m = ob_cube_006.modifiers.new('Bevel', 'BEVEL')
_m.width = 0.02
_m.width_pct = 0.02
_m.limit_method = 'NONE'
_m.spread = 0.0
ob_cube_008.location = (-72.04, -0.2, 0.1)
ob_cube_008.scale = (0.75, 0.75, 0.75)
ob_cube_008.lineart.crease_threshold = 0.0
_m = ob_cube_008.modifiers.new('Bevel', 'BEVEL')
_m.width = 0.02
_m.width_pct = 0.02
_m.limit_method = 'NONE'
_m.spread = 0.0
ob_cube_009.location = (-72.04, -0.2, 0.1)
ob_cube_009.rotation_euler = (0.0, 0.0, -3.142)
ob_cube_009.scale = (0.75, 0.75, 0.75)
ob_cube_009.lineart.crease_threshold = 0.0
_m = ob_cube_009.modifiers.new('Bevel', 'BEVEL')
_m.width = 0.02
_m.width_pct = 0.02
_m.limit_method = 'NONE'
_m.spread = 0.0
ob_cube_030.location = (-49.94, -0.2, 0.1)
ob_cube_030.rotation_euler = (0.0, 0.0, -3.142)
ob_cube_030.scale = (0.75, 0.75, 0.75)
ob_cube_030.lineart.crease_threshold = 0.0
_m = ob_cube_030.modifiers.new('Bevel', 'BEVEL')
_m.width = 0.02
_m.width_pct = 0.02
_m.limit_method = 'NONE'
_m.spread = 0.0
ob_cube_031.location = (-49.94, -0.2, 0.1)
ob_cube_031.scale = (0.75, 0.75, 0.75)
ob_cube_031.lineart.crease_threshold = 0.0
_m = ob_cube_031.modifiers.new('Bevel', 'BEVEL')
_m.width = 0.02
_m.width_pct = 0.02
_m.limit_method = 'NONE'
_m.spread = 0.0
ob_cube_032.location = (-49.94, -0.2, 0.1)
ob_cube_032.rotation_euler = (0.0, 0.0, -1.571)
ob_cube_032.scale = (0.75, 0.75, 0.75)
ob_cube_032.lineart.crease_threshold = 0.0
_m = ob_cube_032.modifiers.new('Bevel', 'BEVEL')
_m.width = 0.02
_m.width_pct = 0.02
_m.limit_method = 'NONE'
_m.spread = 0.0
ob_cube_033.location = (-49.94, -0.2, 0.1)
ob_cube_033.rotation_euler = (0.0, 0.0, 1.571)
ob_cube_033.scale = (0.75, 0.75, 0.75)
ob_cube_033.lineart.crease_threshold = 0.0
_m = ob_cube_033.modifiers.new('Bevel', 'BEVEL')
_m.width = 0.02
_m.width_pct = 0.02
_m.limit_method = 'NONE'
_m.spread = 0.0

# ---- collection membership
col_collection_1.objects.link(ob_cube_012)
col_collection_1.objects.link(ob_cube_011)
col_collection_1.objects.link(ob_cube_010)
col_collection_1.objects.link(ob_cube_109)
col_collection_1.objects.link(ob_cube_108)
col_collection_1.objects.link(ob_cube_107)
col_collection_1.objects.link(ob_cube_106)
col_collection_1.objects.link(ob_cube_105)
col_collection_1.objects.link(ob_cube_103)
col_collection_1.objects.link(ob_cube_102)
col_collection_1.objects.link(ob_cube_101)
col_collection_1.objects.link(ob_cube_100)
col_collection_1.objects.link(ob_plane_021)
col_collection_1.objects.link(ob_cube_099)
col_collection_1.objects.link(ob_cube_098)
col_collection_1.objects.link(ob_cube_097)
col_collection_1.objects.link(ob_cube_096)
col_collection_1.objects.link(ob_plane_002)
col_collection_1.objects.link(ob_cube_095)
col_collection_1.objects.link(ob_cube_094)
col_collection_1.objects.link(ob_cube_093)
col_collection_1.objects.link(ob_cube_092)
col_collection_1.objects.link(ob_cube_091)
col_collection_1.objects.link(ob_cube_090)
col_collection_1.objects.link(ob_cube_089)
col_collection_1.objects.link(ob_cube_088)
col_collection_1.objects.link(ob_cube_087)
col_collection_1.objects.link(ob_cube_086)
col_collection_1.objects.link(ob_cube_085)
col_collection_1.objects.link(ob_cube_084)
col_collection_1.objects.link(ob_cube_083)
col_collection_1.objects.link(ob_cube_082)
col_collection_1.objects.link(ob_cube_081)
col_collection_1.objects.link(ob_cube_080)
col_collection_1.objects.link(ob_cube_079)
col_collection_1.objects.link(ob_cube_078)
col_collection_1.objects.link(ob_cube_077)
col_collection_1.objects.link(ob_cube_076)
col_collection_1.objects.link(ob_cube_075)
col_collection_1.objects.link(ob_cube_074)
col_collection_1.objects.link(ob_cube_073)
col_collection_1.objects.link(ob_cube_072)
col_collection_1.objects.link(ob_plane_020)
col_collection_1.objects.link(ob_cube_063)
col_collection_1.objects.link(ob_cube_062)
col_collection_1.objects.link(ob_cube_061)
col_collection_1.objects.link(ob_cube_060)
col_collection_1.objects.link(ob_plane_019)
col_collection_1.objects.link(ob_plane_010)
col_collection_1.objects.link(ob_cube_055)
col_collection_1.objects.link(ob_cube_054)
col_collection_1.objects.link(ob_cube_053)
col_collection_1.objects.link(ob_cube_052)
col_collection_1.objects.link(ob_cube_051)
col_collection_1.objects.link(ob_cube_050)
col_collection_1.objects.link(ob_cube_049)
col_collection_1.objects.link(ob_cube_048)
col_collection_1.objects.link(ob_plane)
col_collection_1.objects.link(ob_cube_025)
col_collection_1.objects.link(ob_cube_024)
col_collection_1.objects.link(ob_cube_023)
col_collection_1.objects.link(ob_cube_022)
col_collection_1.objects.link(ob_cube_005)
col_collection_1.objects.link(ob_cube_004)
col_collection_1.objects.link(ob_cube_000)
col_collection_1.objects.link(ob_plane_613)
col_collection_1.objects.link(ob_plane_612)
col_collection_1.objects.link(ob_plane_611)
col_collection_1.objects.link(ob_plane_610)
col_collection_1.objects.link(ob_plane_609)
col_collection_1.objects.link(ob_plane_608)
col_collection_1.objects.link(ob_plane_607)
col_collection_1.objects.link(ob_plane_606)
col_collection_1.objects.link(ob_plane_605)
col_collection_1.objects.link(ob_plane_604)
col_collection_1.objects.link(ob_plane_603)
col_collection_1.objects.link(ob_plane_003)
col_collection_1.objects.link(ob_plane_602)
col_collection_1.objects.link(ob_plane_601)
col_collection_1.objects.link(ob_plane_600)
col_collection_1.objects.link(ob_plane_599)
col_collection_1.objects.link(ob_plane_598)
col_collection_1.objects.link(ob_plane_597)
col_collection_1.objects.link(ob_plane_591)
col_collection_1.objects.link(ob_plane_574)
col_collection_1.objects.link(ob_plane_545)
col_collection_1.objects.link(ob_plane_000)
col_collection_1.objects.link(ob_plane_461)
col_collection_1.objects.link(ob_plane_458)
col_collection_1.objects.link(ob_plane_005)
col_collection_1.objects.link(ob_plane_001)
col_collection_1.objects.link(ob_rotationcontrol_001)
col_collection_1.objects.link(ob_plane_004)
col_collection_1.objects.link(ob_cameratarget)
col_collection_1.objects.link(ob_camera)
col_collection_1.objects.link(ob_lamp_001)
col_collection_1.objects.link(ob_lamp)
col_collection_1.objects.link(ob_cube_002)
col_collection_1.objects.link(ob_cube_003)
col_collection_1.objects.link(ob_cube_006)
col_collection_1.objects.link(ob_cube_008)
col_collection_1.objects.link(ob_cube_009)
col_collection_1.objects.link(ob_cube_030)
col_collection_1.objects.link(ob_cube_031)
col_collection_1.objects.link(ob_cube_032)
col_collection_1.objects.link(ob_cube_033)

# ---- scene / render settings (as saved in the file)
scene.camera = ob_camera
scene.frame_start = 1; scene.frame_end = 32; scene.frame_set(30)
scene.render.engine = 'BLENDER_EEVEE_NEXT'
scene.render.image_settings.compression = 90
scene.render.resolution_x = 256
scene.render.resolution_y = 512
scene.render.dither_intensity = 0.0
scene.render.bake_margin = 2
scene.render.bake_bias = 0.0
scene.cycles.use_denoising = False
scene.cycles.samples = 10
scene.cycles.sampling_pattern = 'TABULATED_SOBOL'
scene.cycles.light_sampling_threshold = 0.0
scene.cycles.use_adaptive_sampling = False
scene.cycles.use_light_tree = False
scene.cycles.blur_glossy = 0.0
scene.cycles.volume_bounces = 1
scene.cycles.pixel_filter_type = 'GAUSSIAN'
scene.cycles.sample_clamp_indirect = 0.0
scene.view_settings.view_transform = 'Standard'
bpy.context.view_layer.update()
